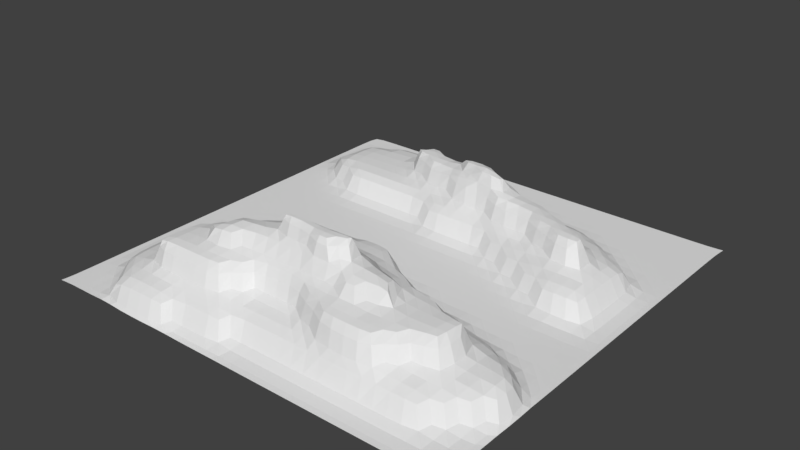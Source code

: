 # Source: hill4.blend  (saved by Blender 2.79.0; exported with 4.5.12 LTS)
import bpy
from mathutils import Matrix  # noqa: F401  (used for matrix-valued properties, if any)

bpy.ops.wm.read_factory_settings(use_empty=True)
scene = bpy.context.scene
scene.name = 'Scene'

# ---- collections
col_collection_1 = bpy.data.collections.new('Collection 1'); scene.collection.children.link(col_collection_1)

# ---- world
world_world = bpy.data.worlds.new('World'); scene.world = world_world
world_world.color = (0.05088, 0.05088, 0.05088)
world_world.use_sun_shadow = False
world_world.sun_shadow_jitter_overblur = 0.0
world_world.cycles.sampling_method = 'MANUAL'

# ---- meshes
me_plane = bpy.data.meshes.new('Plane')
me_plane.from_pydata([(-0.9612, -0.9612, 0.0), (0.9445, -0.9445, 0.0), (-0.9445, 0.9445, 0.0), (0.9612, 0.9612, 0.0), (-0.9552, -0.02239, 0.0), (-0.02216, -0.9555, 0.0007468), (0.9553, 0.02236, 0.0001189), (0.02239, 0.9552, 0.0), (-2.894e-05, 5.787e-05, 9.754e-05), (-0.9553, -0.5223, 0.0001463), (0.4777, -0.9553, 0.0001463), (0.9552, 0.5224, 0.0), (-0.4776, 0.9553, 0.0001433), (-0.9552, 0.4776, 6.401e-05), (-0.5168, -0.9665, 0.01982), (0.9582, -0.4777, 0.009387), (0.5224, 0.9552, 0.0), (-0.5, 1.987e-08, 9.144e-06), (0.5, -0.0001718, 0.0005029), (-0.9552, -0.7724, 1.524e-05), (0.7276, -0.9553, 0.0001433), (0.9552, 0.7724, 0.0), (-0.7276, 0.9553, 0.0001189), (-0.9552, 0.2276, 0.0), (-0.271, -0.9572, 0.004047), (0.9552, -0.2276, 0.0), (0.2724, 0.9552, 0.0), (-0.001715, 0.7639, 0.04056), (-0.75, 0.0, 0.0), (0.25, 3.014e-06, 1.016e-05), (-0.9552, -0.2724, 1.524e-05), (0.2277, -0.9553, 0.0001463), (0.9553, 0.2724, 0.0001411), (-0.2276, 0.9552, 0.0), (-0.9553, 0.7277, 0.0001936), (-0.7724, -0.9553, 0.00118), (0.9564, -0.7288, 0.003181), (0.7724, 0.9552, 0.0), (0.00342, 0.243, 0.01223), (-0.25, 5.223e-05, 0.0001155), (0.7534, -0.006715, 0.01206), (0.4983, -0.2361, 0.04051), (-0.514, -0.2223, 0.05177), (-0.4996, 0.2492, 0.001616), (0.5, 0.7502, 0.0004633), (0.7516, 0.5057, 0.01677), (0.2503, 0.235, 0.0424), (0.2496, 0.7525, 0.006527), (-0.2495, 0.249, 0.001757), (-0.75, 0.25, 1.016e-05), (-0.7665, 0.7771, 0.04859), (-0.7537, -0.2449, 0.01142), (0.782, -0.7822, 0.05782), (0.75, -0.2493, 0.001897), (-0.2884, -0.2092, 0.07815), (-0.2524, 0.7852, 0.05952), (0.75, 0.75, 0.0), (-0.956, -0.8947, 0.0), (0.852, -0.955, 6.401e-05), (0.956, 0.8947, 0.0), (-0.852, 0.955, 1.524e-05), (-0.9552, 0.1026, 0.0), (-0.1467, -0.9565, 0.002485), (0.9552, -0.1026, 1.524e-05), (0.1474, 0.9552, 0.0), (0.0006438, 0.8738, 0.0004816), (-0.003925, -0.1171, 0.01411), (-0.8737, -0.0006691, 0.0), (0.125, 3.798e-05, 7.925e-05), (-0.9553, -0.3974, 0.0001189), (0.3527, -0.9553, 0.0001463), (0.9552, 0.3974, 5.748e-05), (-0.3526, 0.9552, 6.401e-05), (-0.9552, 0.6026, 0.000953), (-0.6447, -0.9607, 0.01591), (0.9625, -0.6072, 0.01705), (0.6474, 0.9552, 0.0), (-0.375, 1.513e-05, 9.379e-05), (0.6252, -0.002288, 0.006424), (0.5, -0.1248, 0.0004796), (-0.5005, -0.1241, 0.002264), (-0.8807, -0.497, 0.01223), (-0.503, 0.881, 0.0124), (-0.486, 0.3468, 0.04775), (-0.8751, 0.4977, 0.009878), (-0.4392, -0.2463, 0.1526), (0.5007, 0.8737, 0.0), (-0.2383, -0.193, 0.268), (-0.1265, -0.1928, 0.2759), (-0.08349, -0.193, 0.2891), (-0.9553, -0.6474, 0.0001189), (0.6027, -0.9553, 0.0001463), (0.9552, 0.6474, 0.0), (-0.6027, 0.9553, 0.0001463), (-0.9552, 0.3526, 0.0), (-0.3923, -0.9631, 0.0174), (0.9553, -0.3526, 0.0001516), (0.3974, 0.9552, 0.0), (-0.184, -0.1928, 0.2726), (-0.272, -0.1881, 0.2152), (-0.625, 0.0, 0.0), (0.375, -3.014e-06, 1.016e-05), (-0.9552, -0.1474, 0.0), (0.1027, -0.9553, 0.0001463), (0.9553, 0.1473, 0.0001463), (-0.1026, 0.9552, 0.0), (-0.955, 0.852, 6.401e-05), (-0.8947, -0.956, 0.0), (0.955, -0.852, 0.0001219), (0.8947, 0.956, 0.0), (1.447e-05, 0.125, 7.925e-05), (0.003497, -0.8813, 0.01297), (-0.125, 5.435e-05, 0.0001241), (0.8755, -0.001165, 0.005884), (-0.004378, 0.4787, 0.4725), (0.503, -0.8811, 0.01247), (0.128, -0.4624, 0.732), (0.5001, -0.5001, 0.4329), (-0.4994, -0.5016, 0.4421), (0.003232, -0.2556, 0.4269), (0.4617, -0.7086, 0.419), (-0.1086, -0.462, 0.7323), (-0.515, -0.7171, 0.4214), (-0.5, 0.125, 0.0), (-0.07114, -0.4789, 0.7325), (-0.2521, 0.5407, 0.419), (0.4986, 0.6385, 0.0403), (0.5, 0.1104, 0.04214), (0.2512, 0.485, 0.4265), (0.8737, 0.5007, 0.0006266), (-0.2879, -0.7093, 0.4201), (0.2474, -0.7088, 0.4194), (-0.2383, -0.2632, 0.4204), (0.881, 0.247, 0.01239), (-0.009979, -0.6031, 0.4326), (0.25, 0.1248, 0.0005212), (0.1284, 0.2424, 0.01297), (0.4926, -0.6171, 0.4334), (0.2507, 0.8737, 1.016e-05), (0.01544, -0.4663, 0.733), (0.1218, 0.7573, 0.0128), (0.3746, 0.7509, 0.001656), (-0.2375, 0.3453, 0.05007), (-0.25, 0.125, 0.0), (-0.3745, 0.249, 0.001717), (-0.1246, 0.2475, 0.006527), (-0.7502, 0.373, 0.006409), (-0.75, 0.125, 0.0), (-0.8737, 0.2493, 0.0), (-0.625, 0.2498, 0.0004633), (-0.7514, 0.8761, 0.00652), (0.6185, -0.5007, 0.4292), (-0.8786, 0.7525, 0.01088), (-0.499, -0.6256, 0.4379), (0.1496, -0.4743, 0.7306), (-0.2364, -0.9017, 0.048), (0.4998, 0.3706, 0.4293), (0.124, 0.5271, 0.4706), (0.01229, 0.5971, 0.4311), (-0.7563, -0.8754, 0.01678), (-0.8755, -0.7507, 0.005903), (-0.002713, -0.3387, 0.4758), (-0.7502, -0.1248, 0.0004796), (-0.7771, -0.3585, 0.04861), (-0.8741, -0.2503, 0.001182), (-0.6372, -0.2362, 0.04052), (0.5025, -0.4151, 0.4189), (0.7526, -0.8787, 0.01099), (0.4024, -0.4997, 0.4707), (0.8807, -0.7564, 0.01656), (-0.4652, -0.4093, 0.4255), (0.253, -0.881, 0.01242), (-0.5841, -0.5379, 0.4196), (-0.1567, -0.4777, 0.7281), (0.2496, -0.1225, 0.006527), (-0.1263, 0.5153, 0.433), (0.3774, 0.46, 0.4189), (0.3627, -0.2204, 0.05007), (0.75, -0.125, 7.925e-05), (0.75, -0.3431, 0.05762), (0.6234, -0.2447, 0.01155), (0.8737, -0.2493, 4.267e-05), (-0.2535, -0.1197, 0.01575), (0.6064, 0.2854, 0.4209), (-0.3915, -0.2194, 0.05961), (0.2375, 0.4075, 0.4264), (-0.2497, 0.8749, 0.002473), (-0.2503, -0.6261, 0.4429), (-0.3916, -0.717, 0.4224), (-0.1389, 0.7783, 0.048), (0.7507, 0.8737, 0.0), (0.75, 0.625, 0.0001084), (0.625, 0.75, 1.016e-05), (0.8737, 0.7507, 0.0), (0.8737, 0.6257, 0.0), (0.6252, 0.6271, 0.00644), (0.6257, 0.8737, 0.0), (-0.5968, -0.7213, 0.4141), (0.2509, -0.6352, 0.4605), (-0.3762, 0.8788, 0.01099), (0.3586, -0.7167, 0.4223), (0.248, -0.368, 0.444), (-0.3756, -0.1238, 0.006606), (0.8754, -0.3713, 0.01082), (0.1251, -0.2597, 0.4304), (0.625, -0.125, 5.283e-05), (-0.2657, -0.3484, 0.4675), (-0.337, -0.2899, 0.4194), (0.1216, -0.1178, 0.01281), (0.378, -0.8811, 0.01247), (0.128, -0.881, 0.0124), (-0.1225, -0.2527, 0.4277), (0.8738, -0.8738, 0.001916), (0.628, -0.881, 0.01241), (-0.2476, 0.6097, 0.4235), (-0.1105, 0.597, 0.4302), (-0.8761, -0.3736, 0.00652), (-0.8737, -0.1257, 4.267e-05), (-0.3558, 0.6151, 0.4213), (-0.8744, -0.8743, 0.0001084), (-0.8807, -0.6223, 0.01223), (-0.1135, -0.8875, 0.04051), (-0.3432, -0.9082, 0.05952), (0.06003, -0.495, 0.738), (-0.3745, -0.3733, 0.4428), (-0.8812, 0.63, 0.01693), (-0.8734, 0.8736, 0.001182), (-0.625, 0.125, 0.0), (-0.8737, 0.1243, 0.0), (-0.8737, 0.3743, 7.577e-05), (-0.125, 0.125, 1.016e-05), (-0.375, 0.125, 0.0), (-0.3608, 0.3466, 0.04786), (0.3627, 0.6545, 0.04996), (0.3765, -0.3906, 0.4266), (0.1257, 0.8737, 7.925e-05), (0.375, 0.1225, 0.006965), (0.125, 0.1249, 9.754e-05), (0.1126, -0.3481, 0.4666), (0.8807, 0.1221, 0.01223), (0.1284, -0.6247, 0.4401), (0.6051, -0.5927, 0.4214), (0.8771, 0.3739, 0.01005), (-0.3641, -0.6464, 0.464), (0.3757, 0.8737, 0.0), (0.617, 0.3412, 0.4185), (-0.6236, 0.3615, 0.0403), (-0.628, 0.8807, 0.01223), (0.3735, 0.3906, 0.4231), (-0.1365, -0.603, 0.4326), (-0.6255, -0.1242, 0.001644), (0.9052, -0.656, 0.05779), (-0.5924, -0.6398, 0.4214), (0.3746, -0.1241, 0.001656), (0.8737, -0.1244, 7.925e-05), (-0.1286, -0.1177, 0.01706), (-0.1247, 0.8745, 0.001616), (0.8743, 0.8743, 0.0), (-0.959, -0.9423, 0.0), (0.909, -0.953, 1.524e-05), (0.959, 0.9423, 0.0), (-0.909, 0.953, 0.0), (-0.9552, 0.04011, 0.0), (-0.08436, -0.956, 0.001788), (0.9552, -0.04013, 6.401e-05), (0.08489, 0.9552, 0.0), (0.005199, 0.9271, 1.016e-05), (-0.0005204, -0.06145, 0.001806), (-0.9271, -0.005199, 0.0), (0.06247, 5.365e-05, 9.551e-05), (-0.9553, -0.4599, 0.0001433), (0.4152, -0.9553, 0.0001463), (0.9552, 0.4599, 1.306e-05), (-0.4151, 0.9553, 0.0001189), (-0.9552, 0.5401, 0.0005291), (-0.5797, -0.9656, 0.01929), (0.9622, -0.5426, 0.01685), (0.5849, 0.9552, 0.0), (0.381, -0.6318, 0.4445), (-0.01421, 0.4641, 0.4403), (-0.4375, 2.664e-06, 4.528e-05), (0.5625, -0.0007375, 0.001916), (0.5, -0.0625, 2.032e-05), (0.01204, -0.5849, 0.4671), (0.498, -0.5596, 0.4349), (-0.1272, -0.4773, 0.7319), (-0.5, -0.06245, 0.0001509), (0.5614, -0.5009, 0.4312), (-0.9281, -0.5047, 0.00171), (-0.4968, -0.5636, 0.4542), (-0.4953, 0.9281, 0.00171), (-0.4611, -0.4864, 0.4661), (-0.9272, 0.4947, 0.001025), (0.4999, 0.4007, 0.4191), (0.5052, 0.9271, 0.0), (0.1111, -0.4896, 0.7336), (-0.001522, -0.3037, 0.4437), (-0.0006725, -0.5146, 0.6936), (-0.9552, -0.7099, 6.401e-05), (0.6652, -0.9553, 0.0001463), (0.9552, 0.7099, 0.0), (-0.6651, 0.9553, 0.0001433), (-0.9552, 0.2901, 0.0), (-0.3316, -0.9592, 0.01041), (0.9552, -0.2901, 0.0), (0.3349, 0.9552, 0.0), (0.1372, -0.5117, 0.6935), (-0.1996, 0.5316, 0.4231), (-0.6875, 0.0, 0.0), (0.3125, 0.0, 0.0), (-0.9552, -0.2099, 0.0), (0.1652, -0.9553, 0.0001463), (0.9553, 0.2098, 0.0001463), (-0.1651, 0.9552, 0.0), (-0.9553, 0.7901, 0.0001189), (-0.8347, -0.9553, 6.205e-05), (0.9555, -0.7904, 0.0008077), (0.8347, 0.9553, 0.0), (0.0003696, 0.1867, 0.001616), (0.01442, -0.8409, 0.04804), (-0.1875, 5.444e-05, 0.0001259), (0.8156, -0.004832, 0.01085), (0.3247, 0.4693, 0.4216), (0.5145, -0.8413, 0.04902), (0.5595, 0.2913, 0.4189), (0.2479, 0.4422, 0.4361), (-0.2355, -0.5887, 0.4674), (-0.4539, -0.7168, 0.4218), (-0.1208, -0.4967, 0.6925), (0.2982, -0.7155, 0.4221), (0.2482, -0.3258, 0.4248), (-0.5, 0.1875, 7.925e-05), (0.0657, -0.2568, 0.4308), (-0.2532, -0.3088, 0.443), (0.4998, 0.6898, 0.006421), (-0.1836, -0.2539, 0.4266), (0.01631, -0.2197, 0.4145), (0.8126, 0.5004, 0.005238), (0.7514, 0.4683, 0.05719), (0.4826, -0.6695, 0.4237), (0.8408, 0.2358, 0.04789), (0.6566, -0.4931, 0.4201), (0.2501, 0.1848, 0.007067), (0.06615, 0.2426, 0.01242), (0.3125, 0.2177, 0.05802), (0.2552, 0.9271, 0.0), (0.2483, 0.7014, 0.0405), (0.06052, 0.7593, 0.0179), (0.3121, 0.7513, 0.002467), (-0.5029, -0.6798, 0.4311), (-0.25, 0.1874, 9.754e-05), (-0.437, 0.249, 0.00171), (-0.1871, 0.2487, 0.002473), (-0.7512, 0.4255, 0.04008), (-0.75, 0.1875, 0.0), (-0.9271, 0.2448, 0.0), (-0.6875, 0.25, 7.62e-05), (-0.7452, 0.9276, 0.001163), (-0.1644, -0.483, 0.6908), (-0.928, 0.7453, 0.001649), (-0.7202, 0.7848, 0.05927), (0.4997, 0.33, 0.4229), (0.1857, 0.4955, 0.453), (-0.007783, 0.5791, 0.4637), (0.1677, -0.4871, 0.6921), (0.5018, -0.4468, 0.4301), (-0.7663, -0.823, 0.04838), (-0.9272, -0.7552, 0.0004237), (0.441, -0.4999, 0.4423), (-0.75, -0.06248, 4.267e-05), (-0.7613, -0.3012, 0.03877), (-0.9272, -0.2552, 0.0001128), (-0.6947, -0.241, 0.01772), (0.762, -0.8259, 0.04031), (0.827, -0.7646, 0.04215), (0.2642, -0.841, 0.04847), (-0.0626, 0.4543, 0.3753), (0.4375, 0.4508, 0.367), (0.25, -0.06232, 0.0004816), (0.3101, -0.2147, 0.06003), (0.7504, -0.06334, 0.001609), (0.75, -0.3057, 0.0163), (0.5608, -0.241, 0.01772), (0.8124, -0.2498, 0.0004633), (-0.2505, -0.06164, 0.00201), (0.6836, -0.559, 0.365), (-0.4503, -0.2252, 0.06636), (-0.2448, 0.9272, 0.0001311), (-0.2, 0.7797, 0.05012), (0.7552, 0.9271, 0.0), (0.75, 0.6875, 0.0), (0.5625, 0.75, 7.62e-05), (0.8124, 0.75, 0.0), (-0.9553, -0.8347, 0.0), (0.7901, -0.9553, 0.0001189), (0.9553, 0.8347, 0.0), (-0.7901, 0.9552, 6.401e-05), (-0.9552, 0.1651, 0.0), (-0.2091, -0.9568, 0.002726), (0.9552, -0.1651, 0.0), (0.2099, 0.9552, 0.0), (-0.0003382, 0.8149, 0.006527), (-0.01589, -0.1548, 0.06), (-0.8124, -3.617e-05, 0.0), (0.1875, 1.628e-05, 4.267e-05), (-0.9552, -0.3349, 6.401e-05), (0.2902, -0.9553, 0.0001463), (0.9553, 0.3349, 0.0001123), (-0.2901, 0.9552, 1.524e-05), (-0.9553, 0.6652, 0.0006114), (-0.7096, -0.9559, 0.007645), (0.9589, -0.6683, 0.01023), (0.7099, 0.9552, 0.0), (0.01404, 0.2843, 0.0478), (-0.3125, 3.688e-05, 0.0001139), (0.6893, -0.005062, 0.01098), (0.4996, -0.1851, 0.00652), (-0.3091, 0.6683, 0.3638), (-0.5034, -0.1807, 0.01555), (-0.3116, 0.5497, 0.367), (-0.8385, -0.4864, 0.04655), (-0.5142, 0.8408, 0.04787), (-0.4966, 0.3055, 0.01223), (-0.8223, 0.4879, 0.04355), (0.5, 0.8124, 1.016e-05), (-0.4239, -0.3262, 0.3634), (0.6982, 0.5163, 0.04852), (-0.9553, -0.5849, 0.0001433), (0.5402, -0.9553, 0.0001463), (0.9552, 0.5849, 0.0), (-0.5402, 0.9553, 0.0001463), (-0.9552, 0.4151, 0.0), (-0.4543, -0.966, 0.01954), (0.9558, -0.4149, 0.00199), (0.4599, 0.9552, 0.0), (-0.5625, 0.0, 0.0), (0.4375, -2.713e-05, 7.62e-05), (-0.9552, -0.08489, 0.0), (0.04017, -0.9553, 0.0002042), (0.9553, 0.08485, 0.0001433), (-0.04011, 0.9552, 0.0), (-0.953, 0.909, 1.524e-05), (-0.9423, -0.959, 0.0), (0.953, -0.909, 1.524e-05), (0.9423, 0.959, 0.0), (0.0, 0.0625, 0.0), (-0.004309, -0.9284, 0.002478), (-0.06253, 5.669e-05, 0.0001062), (0.9276, 0.004859, 0.001142), (0.562, -0.4213, 0.3673), (0.4953, -0.9281, 0.001717), (0.6677, -0.4566, 0.3622), (0.9379, -0.4948, 0.0389), (0.3125, -0.325, 0.364), (-0.4919, -0.9536, 0.04886), (-0.5, 0.0625, 0.0), (0.06576, -0.1964, 0.3545), (0.5, 0.05999, 0.006962), (0.9271, 0.5052, 2.613e-05), (0.1875, -0.7001, 0.3669), (0.7634, 0.0369, 0.04629), (0.9281, 0.2547, 0.001706), (0.5495, -0.6741, 0.3644), (0.25, 0.0625, 1.016e-05), (0.1894, 0.2406, 0.01804), (-0.5493, -0.4504, 0.3646), (0.25, 0.8126, 0.0004816), (0.1857, 0.7551, 0.01101), (0.4374, 0.7505, 0.001161), (-0.2466, 0.3049, 0.01297), (-0.25, 0.0625, 0.0), (-0.312, 0.249, 0.001717), (-0.06067, 0.2449, 0.01099), (-0.75, 0.3124, 0.0004633), (-0.75, 0.0625, 0.0), (-0.8124, 0.25, 0.0), (-0.5624, 0.2495, 0.001161), (-0.7572, 0.8214, 0.01772), (-0.8236, 0.761, 0.03863), (-0.251, -0.9347, 0.01303), (0.1875, 0.5499, 0.365), (0.0629, 0.4319, 0.3776), (-0.7556, -0.9274, 0.00543), (-0.8236, -0.7499, 0.03862), (0.6642, 0.3132, 0.3631), (-0.7509, -0.1864, 0.00237), (-0.7849, -0.4048, 0.05932), (-0.8143, -0.2482, 0.005925), (-0.5761, -0.224, 0.04701), (0.7453, -0.928, 0.001616), (0.4375, 0.3258, 0.3645), (0.9296, -0.7473, 0.007007), (0.2453, -0.9281, 0.001717), (-0.2004, -0.6743, 0.3646), (0.2483, -0.1736, 0.04069), (0.4252, -0.2238, 0.04678), (0.75, -0.1875, 7.62e-05), (0.6873, -0.2477, 0.006442), (0.9271, -0.2448, 0.0), (-0.2642, -0.1736, 0.07347), (-0.3324, -0.2157, 0.06339), (-0.04444, -0.191, 0.3094), (-0.252, 0.8217, 0.01789), (-0.07494, 0.7761, 0.04662), (0.75, 0.8124, 0.0), (0.7502, 0.5631, 0.002252), (0.6875, 0.75, 0.0), (0.9271, 0.7552, 0.0), (0.8737, 0.6882, 0.0), (0.8737, 0.5632, 2.613e-05), (0.8124, 0.625, 8.709e-06), (0.9271, 0.6302, 0.0), (0.625, 0.6876, 0.0004633), (0.6263, 0.5748, 0.04045), (0.5625, 0.6318, 0.0163), (0.6876, 0.6254, 0.001197), (0.6302, 0.9271, 0.0), (0.625, 0.8124, 0.0), (0.5632, 0.8737, 0.0), (0.6882, 0.8737, 0.0), (-0.6216, -0.6832, 0.3648), (-0.6217, -0.5654, 0.3651), (-0.06169, -0.6263, 0.3666), (-0.1706, -0.642, 0.3683), (-0.3699, 0.9276, 0.001163), (-0.3874, 0.8385, 0.04659), (-0.4403, 0.8807, 0.01223), (-0.3122, 0.8761, 0.006527), (0.3125, 0.3724, 0.3658), (0.5621, 0.3884, 0.367), (0.1881, 0.3906, 0.3654), (0.1272, 0.4175, 0.3742), (-0.3751, -0.06234, 0.001325), (-0.3792, -0.1796, 0.01844), (-0.438, -0.124, 0.002662), (-0.3144, -0.1227, 0.01401), (0.8738, -0.3115, 0.001155), (0.8852, -0.425, 0.0451), (0.8138, -0.363, 0.0402), (0.9274, -0.3695, 0.001541), (0.6143, -0.2851, 0.04878), (0.06258, 0.6089, 0.3643), (0.125, 0.5763, 0.3681), (-0.1488, -0.4656, 0.7304), (0.625, -0.06266, 0.0004633), (0.6249, -0.187, 0.001202), (0.5625, -0.125, 0.0001128), (0.6875, -0.125, 5.283e-05), (-0.0481, -0.4634, 0.7326), (0.07538, -0.4662, 0.733), (0.1568, -0.4597, 0.7281), (0.668, -0.6052, 0.3637), (0.5786, -0.6409, 0.3673), (0.05588, -0.5203, 0.731), (0.08961, -0.5202, 0.731), (0.06297, -0.642, 0.3683), (0.1246, -0.06165, 0.001631), (0.1108, -0.1569, 0.05507), (0.05868, -0.1172, 0.01348), (0.1857, -0.1199, 0.01106), (0.3895, -0.8415, 0.04915), (0.3703, -0.9281, 0.001717), (0.3155, -0.881, 0.01245), (0.4405, -0.8811, 0.01248), (0.1392, -0.8408, 0.04787), (0.1203, -0.9281, 0.001717), (0.06553, -0.881, 0.01242), (0.1905, -0.881, 0.0124), (0.125, -0.6743, 0.3646), (0.3914, -0.5366, 0.5254), (0.1277, -0.2116, 0.356), (-0.07299, -0.542, 0.5611), (0.8761, -0.8143, 0.006962), (0.8689, -0.9268, 0.0004633), (0.8138, -0.8759, 0.006424), (0.9269, -0.869, 0.0005029), (0.6391, -0.8406, 0.04785), (0.6203, -0.9281, 0.001717), (0.5655, -0.881, 0.01245), (0.6905, -0.8807, 0.01223), (0.1517, 0.4671, 0.5306), (-0.3234, -0.5494, 0.5533), (0.1925, -0.5552, 0.567), (0.4375, -0.3747, 0.3655), (-0.6577, -0.2776, 0.05936), (-0.06055, -0.3458, 0.5433), (-0.04307, 0.5407, 0.5358), (0.621, -0.4373, 0.3652), (-0.8748, -0.3123, 0.00237), (-0.8788, -0.4349, 0.01099), (-0.9276, -0.3798, 0.001163), (-0.8214, -0.3678, 0.01772), (-0.8737, -0.06317, 0.0), (-0.8738, -0.188, 0.0004237), (-0.9271, -0.1302, 1.016e-05), (-0.8125, -0.125, 0.0001128), (-0.1555, -0.3462, 0.5431), (-0.6183, -0.9498, 0.04588), (-0.7188, -0.8755, 0.05721), (-0.4511, -0.3609, 0.3677), (-0.8741, -0.8132, 0.001178), (-0.8788, -0.9278, 8.709e-06), (-0.9278, -0.8788, 0.0), (-0.8137, -0.8739, 0.002253), (-0.881, -0.5595, 0.01239), (-0.8786, -0.6865, 0.01086), (-0.9279, -0.6298, 0.001613), (-0.8406, -0.611, 0.04774), (-0.09229, -0.8475, 0.0595), (-0.1269, -0.9322, 0.01103), (-0.1747, -0.8994, 0.0466), (-0.05586, -0.883, 0.01789), (-0.1934, -0.4302, 0.6028), (-0.3679, -0.9411, 0.04113), (-0.3874, -0.3005, 0.3651), (-0.2961, -0.9031, 0.05013), (-0.07797, -0.4062, 0.6156), (-0.4013, -0.4731, 0.5399), (-0.3006, -0.45, 0.5548), (0.3177, -0.462, 0.5427), (0.04835, -0.4106, 0.6088), (-0.4013, 0.6123, 0.3624), (-0.3678, 0.5757, 0.3636), (-0.3582, 0.6681, 0.3638), (-0.8808, 0.6908, 0.01273), (-0.8743, 0.5621, 0.03259), (-0.9277, 0.6202, 0.005256), (-0.8416, 0.6418, 0.04973), (-0.8688, 0.9267, 0.0001128), (-0.8755, 0.8136, 0.005904), (-0.9268, 0.8689, 0.0004237), (-0.8126, 0.8747, 0.00237), (-0.625, 0.1875, 1.016e-05), (-0.625, 0.0625, 0.0), (-0.6875, 0.125, 0.0), (-0.5625, 0.125, 0.0), (-0.8737, 0.1868, 0.0), (-0.8737, 0.06183, 0.0), (-0.9271, 0.1198, 0.0), (-0.8124, 0.125, 0.0), (-0.8739, 0.4365, 0.001456), (-0.8737, 0.3118, 0.0), (-0.9271, 0.3698, 0.0), (-0.8126, 0.3746, 0.00115), (-0.125, 0.1873, 0.0004816), (-0.125, 0.0625, 0.0), (-0.1875, 0.125, 0.0), (-0.0625, 0.125, 4.267e-05), (-0.375, 0.1874, 9.754e-05), (-0.375, 0.0625, 0.0), (-0.4375, 0.125, 0.0), (-0.3125, 0.125, 0.0), (-0.06289, 0.6258, 0.3664), (-0.3713, 0.3051, 0.0124), (-0.4233, 0.3466, 0.04785), (-0.2985, 0.3465, 0.04804), (0.3718, 0.6948, 0.0128), (-0.1875, 0.6286, 0.3662), (0.3101, 0.6601, 0.05946), (0.4252, 0.6511, 0.04672), (0.1127, 0.717, 0.05005), (0.1868, -0.4447, 0.5967), (0.0505, -0.5512, 0.5853), (-0.4245, -0.5649, 0.5435), (0.1302, 0.9271, 0.0), (0.1247, 0.8133, 0.001656), (0.06315, 0.8737, 0.000129), (0.1882, 0.8737, 4.267e-05), (0.375, 0.1729, 0.04214), (0.375, 0.06233, 0.0005029), (0.3125, 0.1242, 0.001938), (0.4375, 0.118, 0.01656), (0.1255, 0.1865, 0.001757), (0.125, 0.0625, 0.0), (0.06253, 0.1249, 9.551e-05), (0.1875, 0.1249, 0.0001311), (-0.31, -0.2549, 0.3547), (0.1375, 0.2827, 0.05019), (0.06382, 0.5289, 0.5384), (-0.2485, -0.208, 0.3061), (0.881, 0.1845, 0.0124), (0.8785, 0.05998, 0.01086), (0.8382, 0.1115, 0.04641), (0.9281, 0.1297, 0.00171), (0.1882, -0.2513, 0.3634), (0.6264, 0.049, 0.0403), (0.5627, 0.09284, 0.05778), (0.05809, 0.4763, 0.5386), (0.4338, -0.7455, 0.3635), (-0.2014, -0.5339, 0.554), (-0.5585, -0.7463, 0.3648), (-0.3157, -0.7464, 0.3651), (0.8739, 0.4381, 0.004739), (0.8805, 0.3097, 0.0121), (0.8367, 0.3624, 0.04487), (0.9274, 0.3801, 0.001028), (-0.2369, -0.7003, 0.3674), (0.6642, 0.27, 0.3633), (0.3004, -0.5486, 0.5541), (0.282, -0.588, 0.5401), (0.3802, 0.9271, 0.0), (0.375, 0.8125, 7.925e-05), (0.3132, 0.8737, 0.0), (0.4382, 0.8737, 0.0), (-0.5755, -0.4867, 0.3674), (-0.1233, 0.2986, 0.0405), (-0.1851, 0.3399, 0.05946), (-0.5138, -0.4235, 0.3679), (0.3553, -0.537, 0.5424), (-0.6248, 0.3102, 0.006421), (-0.6875, 0.3682, 0.01629), (-0.5501, 0.349, 0.04654), (-0.6203, 0.9281, 0.00171), (-0.6386, 0.8385, 0.04655), (-0.6901, 0.8788, 0.01099), (-0.5655, 0.881, 0.0124), (-0.1371, -0.5374, 0.5589), (0.1089, 0.4685, 0.5403), (-0.3444, -0.5897, 0.5401), (-0.4299, -0.5962, 0.5309), (0.5, 0.2999, 0.367), (-0.3766, -0.5564, 0.563), (0.1279, -0.553, 0.5859), (0.6838, -0.5033, 0.3648), (-0.625, -0.06245, 0.0001041), (-0.6283, -0.1824, 0.01102), (-0.6878, -0.1245, 0.001163), (-0.563, -0.124, 0.00199), (0.1893, -0.409, 0.5471), (0.8882, -0.7014, 0.04214), (0.5129, -0.7, 0.3669), (0.9405, -0.6319, 0.04083), (0.006067, -0.1931, 0.3461), (0.07037, -0.3919, 0.5612), (0.114, -0.4173, 0.6062), (0.3544, -0.4626, 0.5254), (0.375, -0.06246, 7.925e-05), (0.3718, -0.1802, 0.0128), (0.3121, -0.1237, 0.002467), (0.4374, -0.1245, 0.001163), (0.874, -0.0623, 0.001142), (0.8737, -0.1868, 0.0), (0.8125, -0.125, 9.347e-05), (0.9271, -0.1198, 4.267e-05), (-0.1255, -0.06153, 0.002345), (-0.1415, -0.155, 0.05476), (-0.1914, -0.1174, 0.01385), (-0.0661, -0.1177, 0.01738), (-0.1198, 0.9271, 7.925e-05), (-0.1284, 0.8195, 0.01226), (-0.1873, 0.8747, 0.00175), (-0.06197, 0.8742, 0.001163), (0.8788, 0.9278, 0.0), (0.8737, 0.8131, 0.0), (0.8131, 0.8737, 0.0), (0.9278, 0.8788, 0.0), (0.9271, 0.8176, 0.0), (0.8125, 0.8125, 0.0), (0.8176, 0.9271, 0.0), (-0.06429, 0.8175, 0.01099), (-0.1909, 0.82, 0.01296), (-0.1823, 0.9272, 9.551e-05), (-0.07567, -0.1594, 0.08097), (-0.2037, -0.1569, 0.0535), (-0.188, -0.0615, 0.002108), (0.9271, -0.1823, 0.0), (0.8124, -0.1875, 1.016e-05), (0.8129, -0.06329, 0.001606), (0.4357, -0.1824, 0.01101), (0.3105, -0.1782, 0.0179), (0.3125, -0.06244, 0.000129), (0.2501, -0.2961, 0.3671), (0.312, -0.7455, 0.3636), (-0.28, -0.4092, 0.5428), (0.9341, -0.6892, 0.01668), (0.8447, -0.7197, 0.05799), (-0.4375, -0.7496, 0.3653), (-0.5661, -0.1805, 0.01279), (-0.6896, -0.1851, 0.00652), (-0.6875, -0.06246, 7.925e-05), (-0.3582, -0.4641, 0.5482), (-0.064, -0.3761, 0.5803), (0.562, 0.2673, 0.3641), (0.3125, 0.5004, 0.3655), (-0.1875, 0.5009, 0.3708), (-0.1784, -0.3833, 0.5631), (-0.5766, 0.8406, 0.04775), (-0.6996, 0.8263, 0.04049), (-0.6828, 0.928, 0.001616), (-0.5607, 0.3074, 0.01099), (-0.6875, 0.3118, 0.001897), (-0.6875, 0.4056, 0.05757), (-0.05007, 0.2865, 0.04656), (-0.1855, 0.3032, 0.01789), (-0.138, -0.4101, 0.6118), (0.4375, 0.8124, 4.267e-05), (0.3125, 0.8125, 0.000129), (0.3177, 0.9271, 0.0), (-0.1101, -0.3418, 0.5483), (-0.07977, 0.5434, 0.5212), (0.5, 0.4245, 0.3645), (0.9278, 0.3173, 0.001557), (0.8405, 0.2985, 0.04762), (0.8129, 0.4376, 0.03267), (-0.2444, -0.4436, 0.5772), (0.2507, -0.4504, 0.5574), (-0.05177, 0.5229, 0.5303), (0.6999, 0.03669, 0.04643), (0.5626, 0.05554, 0.01643), (-0.05271, -0.5247, 0.6092), (0.9279, 0.06722, 0.001613), (0.8234, 0.05156, 0.03846), (0.8406, 0.1734, 0.04779), (0.1897, 0.2771, 0.06018), (0.07655, 0.284, 0.04811), (-0.125, 0.4913, 0.4191), (0.1875, 0.0625, 0.0), (0.0625, 0.0625, 0.0), (0.063, 0.1865, 0.00171), (0.4375, 0.06175, 0.001936), (0.3125, 0.06247, 7.62e-05), (0.3125, 0.1804, 0.01657), (0.1874, 0.8129, 0.001163), (0.06217, 0.8137, 0.002467), (0.0677, 0.9271, 0.0), (-6.765e-13, 0.4387, 0.4186), (-8.073e-06, 0.4394, 0.389), (0.06012, 0.7228, 0.06), (-0.01595, -0.4071, 0.6127), (-0.6243, -0.6246, 0.3653), (0.3105, 0.6968, 0.01788), (-0.3088, 0.3051, 0.01242), (-0.4338, 0.3052, 0.0124), (-0.1213, -0.6288, 0.3669), (-0.3125, 0.0625, 0.0), (-0.4375, 0.0625, 0.0), (-0.4375, 0.1874, 9.551e-05), (-0.0625, 0.0625, 0.0), (-0.1875, 0.0625, 0.0), (-0.1875, 0.1874, 0.0001311), (-0.8124, 0.3125, 4.267e-05), (-0.9271, 0.3073, 0.0), (-0.9271, 0.4323, 7.286e-05), (-0.8124, 0.06246, 0.0), (-0.9271, 0.0573, 0.0), (-0.9271, 0.1823, 0.0), (-0.5625, 0.0625, 0.0), (-0.6875, 0.0625, 0.0), (-0.6875, 0.1875, 0.0), (-0.8161, 0.8175, 0.01142), (-0.9275, 0.8076, 0.001142), (-0.9234, 0.9234, 4.267e-05), (-0.8449, 0.5934, 0.0573), (-0.9273, 0.5572, 0.004746), (-0.9281, 0.683, 0.00235), (0.3751, 0.3587, 0.3673), (0.6209, 0.3593, 0.3638), (0.01305, 0.5358, 0.5421), (0.6246, -0.6243, 0.3655), (0.1587, 0.4853, 0.5228), (-0.3118, -0.4998, 0.5686), (-0.3103, -0.9365, 0.01816), (-0.4299, -0.9515, 0.0476), (0.3749, -0.3584, 0.3675), (-0.06561, -0.9296, 0.006548), (-0.189, -0.9342, 0.0123), (0.1991, -0.5103, 0.6064), (-0.8382, -0.6752, 0.0464), (-0.9276, -0.6926, 0.001142), (-0.9281, -0.5672, 0.00171), (-0.8177, -0.9272, 0.0004164), (-0.9317, -0.9317, 0.0), (-0.9272, -0.8176, 4.267e-05), (-0.5545, -0.9534, 0.04872), (-0.692, -0.929, 0.03315), (0.2463, -0.5529, 0.572), (-0.8128, -0.1871, 0.001182), (-0.9271, -0.1927, 4.267e-05), (-0.9271, -0.0677, 0.0), (-0.8263, -0.4254, 0.04049), (-0.928, -0.4422, 0.001616), (-0.9273, -0.3175, 0.0004796), (-0.384, 0.6385, 0.3667), (-0.1252, 0.6261, 0.3663), (-0.704, -0.2854, 0.04861), (-0.2497, 0.6413, 0.3673), (-0.2633, -0.5364, 0.5505), (-0.3566, -0.2708, 0.3565), (0.6828, -0.9281, 0.00171), (0.5578, -0.9281, 0.001717), (0.5768, -0.841, 0.04847), (0.9234, -0.9234, 7.62e-05), (0.8076, -0.9276, 0.001161), (0.8192, -0.8194, 0.01643), (-0.1875, -0.4942, 0.5991), (0.3087, -0.4996, 0.5654), (0.06175, 0.5012, 0.5582), (0.1828, -0.9281, 0.001717), (0.05784, -0.9281, 0.001757), (0.07666, -0.8408, 0.04786), (0.4328, -0.9281, 0.001717), (0.3078, -0.9281, 0.001717), (0.3268, -0.8413, 0.04902), (0.1752, -0.1609, 0.04835), (0.04626, -0.1546, 0.05614), (0.062, -0.06148, 0.001756), (0.3742, -0.7481, 0.3638), (-0.4106, -0.5151, 0.5469), (-0.6052, -0.7299, 0.3623), (-0.3754, -0.7493, 0.3653), (-0.4567, -0.5763, 0.5231), (0.2502, 0.378, 0.3656), (0.6875, -0.1873, 0.0004633), (0.5623, -0.1864, 0.002373), (0.5625, -0.06253, 7.62e-05), (0.6211, 0.2571, 0.3648), (0.3751, 0.4841, 0.3641), (0.5603, -0.2776, 0.05938), (0.9301, -0.4307, 0.01092), (-0.1249, 0.4869, 0.3897), (0.8127, -0.3104, 0.006414), (-0.3167, -0.179, 0.04406), (-0.4411, -0.1805, 0.01639), (-0.4375, -0.06244, 0.0004672), (0.001406, -0.4905, 0.7338), (-0.6084, -0.5162, 0.3641), (-0.4869, -0.3877, 0.365), (-0.01195, -0.5451, 0.5658), (0.5001, -0.3906, 0.364), (-0.3874, -0.596, 0.5415), (-0.3142, 0.8263, 0.04051), (-0.4515, 0.8406, 0.04779), (-0.4327, 0.928, 0.001616), (-0.0002075, 0.6227, 0.366), (0.1349, -0.3995, 0.5576), (-0.1218, -0.3764, 0.5802), (-0.2351, -0.3998, 0.5543), (0.2448, -0.5886, 0.5413), (-0.1148, -0.5192, 0.6066), (0.6875, 0.8124, 0.0), (0.5625, 0.8124, 0.0), (0.5677, 0.9271, 0.0), (0.6891, 0.5661, 0.01149), (0.5625, 0.5944, 0.05759), (0.5625, 0.6882, 0.001897), (0.9271, 0.5677, 0.0), (0.8124, 0.5626, 0.0003968), (0.8124, 0.6875, 0.0), (0.9271, 0.6927, 0.0), (0.6875, 0.6875, 4.267e-05), (0.6927, 0.9271, 0.0), (0.3598, -0.4995, 0.5424), (-0.002269, -0.3804, 0.5643), (-0.3073, 0.9273, 0.0004816), (0.0004894, -0.6288, 0.3669), (-0.266, -0.2377, 0.3467), (-0.3128, -0.06203, 0.002017), (0.9271, -0.3073, 7.722e-05), (0.6862, -0.2989, 0.04046), (0.6876, -0.06299, 0.001161), (0.2495, -0.7323, 0.3628), (-0.2665, -0.7331, 0.3641), (0.1874, -0.06201, 0.001163), (0.452, -0.8415, 0.04915), (0.2017, -0.8408, 0.04796), (0.2499, 0.5166, 0.3677), (0.9278, -0.808, 0.001941), (0.7011, -0.8384, 0.04656), (-0.25, 0.5166, 0.3648), (0.1164, 0.495, 0.5421), (-0.8176, -0.3089, 0.01142), (-0.8124, -0.06253, 1.016e-05), (-0.4996, -0.7493, 0.3653), (-0.816, -0.8139, 0.01136), (-0.8406, -0.5484, 0.04774), (-0.04533, -0.8421, 0.05007), (-0.3676, -0.5065, 0.5661), (0.4831, -0.7323, 0.3628), (0.1596, -0.5298, 0.6146), (-0.8383, 0.7012, 0.04658), (-0.8074, 0.9273, 0.0004796), (-0.5625, 0.1875, 4.267e-05), (-0.8124, 0.1875, 0.0), (-0.814, 0.4345, 0.01068), (-0.06236, 0.187, 0.001163), (-0.3125, 0.1874, 9.754e-05), (-0.2514, -0.4949, 0.5747), (0.4357, 0.6926, 0.01101), (0.1752, 0.7137, 0.04675), (0.1927, 0.9271, 0.0), (0.4375, 0.1552, 0.05796), (0.1879, 0.1862, 0.002493), (0.2496, -0.5006, 0.581), (0.9281, 0.1922, 0.001717), (-0.002409, -0.5303, 0.6146), (0.003466, 0.5086, 0.5443), (0.9271, 0.4427, 0.000344), (-0.2847, -0.1863, 0.157), (0.4427, 0.9271, 0.0), (-0.1901, -0.1823, 0.1764), (-0.08056, -0.1833, 0.2156), (-0.5578, 0.9281, 0.001717), (-0.131, -0.1817, 0.1781), (-0.2473, -0.1882, 0.2029), (-0.5625, -0.06245, 0.0001234), (0.9489, -0.5682, 0.04604), (-0.4417, -0.2414, 0.125), (0.4375, -0.06248, 4.267e-05), (0.9272, -0.05743, 0.0004237), (-0.063, -0.06149, 0.002089), (-0.0573, 0.9271, 4.267e-05), (0.9317, 0.9317, 0.0), (-0.4876, -0.4509, 0.4314), (-0.5452, -0.5166, 0.4267), (-2.984e-05, -0.437, 0.6935), (-0.06354, 0.499, 0.4581), (-0.5005, 0.501, 0.209), (0.5004, 0.5015, 0.2154), (0.002157, 0.7157, 0.1531), (0.6444, 0.2886, 0.4183), (-0.003136, -0.7437, 0.2002), (0.5023, -0.2848, 0.152), (0.5109, -0.7588, 0.2399), (-0.2654, -0.6717, 0.4277), (0.7534, -0.5019, 0.2201), (-0.4889, -0.2752, 0.1723), (-0.4839, -0.7822, 0.2578), (-0.7416, -0.5068, 0.1945), (-0.3321, -0.7159, 0.4226), (-0.4968, 0.7432, 0.2001), (-0.7459, 0.5054, 0.1869), (-0.2486, 0.4843, 0.2513), (0.5001, 0.2431, 0.2257), (0.2477, 0.5407, 0.269), (0.7453, 0.2523, 0.208), (0.2501, 0.2814, 0.1547), (-0.7329, 0.7226, 0.1617), (-0.2364, -0.7649, 0.2497), (-0.7403, -0.7502, 0.1917), (0.7357, -0.7355, 0.1696), (0.248, -0.7588, 0.2399), (0.2538, -0.2511, 0.2113), (-0.275, -0.229, 0.212), (-0.2487, 0.7375, 0.1728), (-0.001684, 0.3768, 0.2101), (0.01443, -0.6593, 0.2605), (-0.5682, -0.7191, 0.4201), (0.2483, -0.679, 0.4344), (0.4177, -0.7153, 0.4216), (0.2478, -0.4026, 0.4751), (0.1755, -0.2693, 0.4217), (-0.514, 0.4035, 0.1626), (-0.3755, 0.499, 0.2154), (-0.2214, -0.2197, 0.3754), (-0.06211, -0.5024, 0.6931), (0.6234, 0.4927, 0.1932), (-0.01391, 0.6538, 0.2545), (-0.294, -0.2803, 0.4221), (0.4985, -0.3595, 0.2501), (-0.05926, -0.2544, 0.4254), (0.8651, -0.5, 0.1901), (-0.5166, -0.3587, 0.2514), (-0.5038, -0.8681, 0.1993), (-0.6407, -0.4858, 0.251), (-0.2509, 0.5699, 0.4294), (-0.5, 0.6249, 0.2155), (-0.6253, 0.5013, 0.2081), (-0.1225, 0.4602, 0.2741), (0.5022, 0.5898, 0.1511), (0.5, 0.1572, 0.1529), (0.3736, 0.516, 0.2512), (0.7427, 0.3767, 0.1936), (0.7405, 0.1344, 0.1924), (0.6384, 0.223, 0.2559), (0.2642, 0.3456, 0.2554), (0.3754, 0.2557, 0.1967), (0.2517, 0.6169, 0.1953), (-0.2624, 0.4008, 0.1647), (-0.7427, 0.6208, 0.1977), (-0.6177, 0.7407, 0.1928), (-0.119, 0.5582, 0.4523), (-0.2638, -0.8477, 0.1648), (-0.3592, -0.7816, 0.2565), (-0.1255, -0.7478, 0.2071), (-0.7434, -0.6283, 0.1999), (-0.6246, -0.7495, 0.2446), (-0.7228, -0.3919, 0.1623), (-0.5925, -0.2848, 0.1521), (0.7528, -0.626, 0.2149), (0.6236, -0.7453, 0.2051), (-0.1732, 0.5962, 0.4257), (0.1215, -0.7455, 0.2057), (0.3868, -0.7736, 0.2436), (-0.04989, 0.6001, 0.432), (-0.3389, 0.6461, 0.4185), (0.387, -0.2748, 0.1669), (0.75, -0.39, 0.1688), (-0.3631, 0.5918, 0.4174), (-0.3785, -0.2588, 0.2132), (-0.3854, 0.6073, 0.414), (-0.2527, 0.6655, 0.2683), (-0.3732, 0.7456, 0.2078), (-0.1117, 0.723, 0.1649), (-0.1408, 0.6571, 0.2568), (-0.409, 0.6597, 0.2661), (-0.3061, 0.6159, 0.4285), (-0.1359, -0.2898, 0.4627), (0.625, -0.3764, 0.2102), (0.3729, -0.3349, 0.2674), (-0.1213, -0.4395, 0.6932), (-0.2199, -0.3399, 0.4756), (0.6441, -0.6562, 0.2588), (-0.6238, -0.3776, 0.2063), (-0.6266, -0.8675, 0.1929), (-0.1575, -0.8401, 0.152), (-0.3867, -0.8621, 0.172), (0.1208, -0.4404, 0.6924), (-0.6246, 0.6245, 0.2095), (-0.3892, 0.4034, 0.1628), (0.3873, 0.599, 0.1645), (0.1267, 0.6276, 0.2166), (0.1253, 0.37, 0.2181), (0.6232, 0.1339, 0.1938), (0.6259, 0.3878, 0.2509), (0.3776, 0.3342, 0.2691), (-0.1267, 0.3832, 0.1953), (-0.6272, 0.4102, 0.1511), (-0.105, -0.6593, 0.2606), (-0.6572, -0.6087, 0.2581), (0.86, -0.6103, 0.1684), (-0.3596, -0.3274, 0.4276), (0.0136, 0.4083, 0.26), (-0.3883, -0.4131, 0.4663), (-0.4238, -0.3868, 0.4314), (-0.3221, -0.3635, 0.4608), (0.6286, -0.4647, 0.4202), (0.3751, -0.4388, 0.4549), (0.311, -0.3783, 0.4376), (-0.5037, 0.4449, 0.1983), (-0.438, 0.5008, 0.21), (0.5, 0.455, 0.2538), (0.4499, -0.4063, 0.4219), (0.5625, 0.498, 0.2055), (2.373e-05, 0.6838, 0.2042), (0.1233, -0.3084, 0.4397), (-0.0141, -0.7844, 0.1631), (0.5016, -0.3191, 0.1996), (0.4901, -0.7907, 0.1765), (0.1065, -0.5377, 0.6876), (0.8112, -0.5001, 0.2072), (-0.5036, -0.3123, 0.2149), (-0.4972, -0.8186, 0.2206), (-0.6906, -0.4985, 0.2155), (0.04983, -0.3443, 0.469), (-0.4999, 0.6869, 0.2144), (-0.687, 0.5024, 0.2024), (-0.1752, 0.4687, 0.2601), (0.5, 0.1938, 0.1961), (0.3002, 0.5316, 0.259), (0.7422, 0.4283, 0.162), (0.7441, 0.1901, 0.2036), (0.5642, 0.2342, 0.2516), (0.7845, 0.2641, 0.1641), (0.1857, -0.3611, 0.4616), (0.3129, 0.2637, 0.1703), (0.2523, 0.6525, 0.1515), (-0.2516, 0.4401, 0.2064), (-0.7469, 0.4697, 0.1495), (-0.7402, 0.678, 0.1914), (-0.6751, 0.736, 0.17), (0.1255, -0.2292, 0.418), (-0.2506, -0.8104, 0.2091), (-0.4215, -0.7822, 0.2571), (-0.1821, -0.7552, 0.2211), (-0.7434, -0.5661, 0.1995), (-0.7332, -0.8016, 0.161), (-0.6863, -0.7499, 0.2126), (-0.7144, -0.3481, 0.1498), (0.7563, -0.5654, 0.221), (0.7171, -0.7773, 0.1513), (0.5664, -0.7503, 0.2153), (0.7804, -0.7179, 0.1534), (0.1395, -0.5931, 0.4734), (0.2361, -0.7871, 0.171), (0.05921, -0.744, 0.2009), (0.3225, -0.7714, 0.2428), (0.253, -0.276, 0.2655), (0.1255, -0.6511, 0.421), (0.3142, -0.2609, 0.1777), (0.06448, -0.6158, 0.4327), (-0.4322, -0.2697, 0.1867), (0.1895, -0.631, 0.4446), (-0.2518, 0.6951, 0.2224), (-0.4357, 0.7447, 0.2048), (-0.1757, 0.7253, 0.1663), (0.001793, -0.1819, 0.2094), (-0.01386, 0.3404, 0.1641), (0.003231, -0.6947, 0.2223), (0.5365, -0.7233, 0.2652), (0.6145, -0.5522, 0.4296), (0.7154, -0.5144, 0.2562), (0.5477, -0.6082, 0.4236), (-0.7829, -0.5172, 0.1607), (0.6458, -0.5832, 0.4187), (-0.486, 0.7843, 0.1634), (-0.7936, 0.5108, 0.1505), (-0.3127, 0.4936, 0.2258), (0.5002, 0.2752, 0.2676), (0.0566, -0.5378, 0.6876), (0.6762, 0.4836, 0.1613), (-0.3777, -0.6833, 0.4381), (-0.4357, -0.6333, 0.4577), (-0.3032, -0.6353, 0.4605), (0.1251, 0.5505, 0.4343), (0.9006, -0.4995, 0.149), (-0.5374, -0.4001, 0.2672), (-0.5149, -0.9081, 0.1627), (-0.5999, -0.4627, 0.2675), (0.06471, 0.5878, 0.4259), (-0.5, 0.5625, 0.2116), (-0.563, 0.501, 0.2089), (0.1344, 0.4336, 0.4547), (0.5018, 0.5533, 0.1932), (0.4377, 0.5068, 0.226), (0.7441, 0.316, 0.2037), (0.7325, 0.09237, 0.1603), (0.6971, 0.2393, 0.2476), (0.2519, 0.3139, 0.2057), (0.4376, 0.2496, 0.2111), (0.2486, 0.5712, 0.2265), (-0.7446, 0.5601, 0.1975), (-0.7766, 0.7143, 0.1496), (-0.5584, 0.7424, 0.1981), (-0.213, -0.7246, 0.267), (-0.2973, -0.7789, 0.2554), (-0.06518, -0.7443, 0.201), (-0.7426, -0.6907, 0.1987), (-0.7766, -0.7502, 0.1496), (-0.548, -0.778, 0.2563), (-0.7365, -0.4495, 0.1712), (-0.5463, -0.2787, 0.1632), (0.745, -0.6825, 0.2003), (0.6809, -0.7418, 0.1952), (0.1886, 0.4105, 0.4296), (0.184, -0.7503, 0.2153), (0.449, -0.7714, 0.2428), (0.2528, -0.2212, 0.1553), (0.6137, 0.3157, 0.4281), (0.2036, -0.2387, 0.2461), (0.4497, -0.2789, 0.1623), (0.7502, -0.4403, 0.2084), (-0.2575, -0.2042, 0.203), (0.5611, 0.3596, 0.4228), (-0.3192, -0.2437, 0.2116), (0.3765, 0.4306, 0.4292), (0.2987, 0.4049, 0.4225), (-0.3108, 0.7431, 0.1995), (-0.05047, 0.7214, 0.1627), (0.623, 0.5296, 0.1512), (-0.1256, 0.6884, 0.2112), (0.4375, 0.3803, 0.4293), (-0.2018, 0.6589, 0.2592), (-0.07821, 0.6566, 0.2564), (-0.387, 0.7003, 0.2494), (-0.3746, 0.5498, 0.2505), (-0.4377, 0.6261, 0.2454), (-0.1153, -0.5817, 0.466), (-0.3626, 0.7832, 0.162), (-0.1979, -0.6159, 0.4327), (-0.07433, -0.6009, 0.4326), (-0.5906, -0.582, 0.4215), (-0.5946, -0.6927, 0.4201), (-0.4077, -0.2846, 0.2527), (-0.5548, -0.628, 0.4311), (-0.4743, -0.3388, 0.2654), (0.3894, -0.5874, 0.466), (0.859, -0.4526, 0.1582), (0.8099, -0.4078, 0.1509), (0.6356, -0.3395, 0.1633), (0.6126, -0.4084, 0.2571), (0.561, -0.3679, 0.2222), (0.689, -0.3838, 0.1978), (0.3751, -0.3077, 0.218), (0.3723, -0.6809, 0.4351), (0.3227, -0.6353, 0.4604), (0.4256, -0.3442, 0.2575), (0.4369, -0.6253, 0.4389), (-0.1091, -0.2191, 0.3871), (-0.04936, -0.2148, 0.3865), (-0.1692, -0.2197, 0.3858), (0.139, -0.1997, 0.2106), (0.3652, -0.7932, 0.1778), (0.1108, -0.7843, 0.1635), (0.43, -0.6778, 0.4315), (0.1248, -0.7042, 0.2524), (0.06507, -0.6658, 0.2692), (0.3102, -0.6817, 0.4375), (0.6115, -0.7849, 0.1651), (0.3448, -0.5964, 0.4747), (0.6322, -0.6961, 0.2265), (0.6007, -0.6654, 0.2689), (0.7003, -0.6376, 0.2487), (-0.6134, -0.3257, 0.1721), (-0.6314, -0.4312, 0.2248), (-0.6788, -0.3837, 0.1935), (-0.5681, -0.3697, 0.2212), (-0.625, -0.8116, 0.2128), (-0.6333, -0.9081, 0.1528), (-0.6783, -0.8671, 0.162), (-0.5659, -0.8678, 0.1989), (-0.784, -0.639, 0.1627), (-0.1364, -0.7994, 0.1722), (-0.2043, -0.8459, 0.1621), (-0.3743, -0.8153, 0.2124), (-0.4082, -0.9015, 0.1515), (-0.4443, -0.8667, 0.1946), (-0.3255, -0.8502, 0.1663), (-0.5582, -0.6828, 0.4291), (-0.2235, -0.6514, 0.4217), (-0.1773, -0.5839, 0.4657), (0.4373, 0.3501, 0.4191), (-0.6229, 0.685, 0.2042), (-0.6249, 0.5625, 0.2104), (-0.6861, 0.6237, 0.2077), (-0.5623, 0.6248, 0.2106), (-0.8288, 0.5434, 0.1298), (-0.7861, 0.6114, 0.1632), (-0.3787, 0.4447, 0.1988), (-0.4517, 0.4034, 0.1628), (-0.3265, 0.4032, 0.163), (0.3766, 0.5599, 0.2064), (0.3141, 0.6117, 0.1714), (0.4498, 0.5955, 0.1608), (0.1373, 0.6623, 0.1663), (0.125, 0.5994, 0.266), (0.06115, 0.6389, 0.2457), (0.1905, 0.6206, 0.2053), (0.375, 0.2197, 0.1529), (0.1278, 0.3971, 0.2681), (0.113, 0.337, 0.1672), (0.06253, 0.3742, 0.212), (0.1893, 0.3607, 0.246), (0.7828, 0.1425, 0.1609), (0.6265, 0.1836, 0.2193), (0.6228, 0.09771, 0.1512), (0.5622, 0.1398, 0.1688), (0.6838, 0.1322, 0.1986), (0.6249, 0.4386, 0.2147), (0.3123, 0.4376, 0.43), (0.5626, 0.4122, 0.2676), (0.6877, 0.3766, 0.2176), (0.7841, 0.3828, 0.1528), (0.6462, 0.3135, 0.4181), (0.377, 0.3031, 0.2272), (0.3268, 0.3411, 0.2599), (0.5597, 0.3207, 0.4291), (-0.1235, 0.429, 0.227), (-0.1274, 0.3475, 0.1515), (-0.1891, 0.3883, 0.1714), (-0.06555, 0.38, 0.2046), (-0.6268, 0.4469, 0.1926), (-0.575, 0.4047, 0.1606), (-0.6078, 0.7828, 0.1606), (0.04964, 0.453, 0.4574), (-0.1173, -0.6968, 0.2275), (-0.1492, -0.6658, 0.2692), (-0.04593, -0.658, 0.2588), (-0.655, -0.5467, 0.2569), (-0.6531, -0.6729, 0.2564), (-0.6939, -0.6218, 0.2214), (0.1875, 0.5263, 0.4246), (0.8653, -0.5554, 0.192), (0.8427, -0.6552, 0.1529), (0.8063, -0.6184, 0.1958), (0.9011, -0.5917, 0.1509), (0.06306, 0.5661, 0.4591), (-0.3177, -0.6815, 0.4377), (-0.4412, -0.6807, 0.4346), (-0.4688, -0.5317, 0.4726), (-0.5262, -0.4737, 0.4215), (-0.0415, -0.1814, 0.205), (0.5252, -0.6496, 0.4195), (0.5583, -0.5564, 0.4309), (0.1876, -0.6705, 0.4248), (0.07656, -0.5898, 0.4713), (0.7984, -0.6732, 0.1697), (0.8105, -0.5604, 0.2051), (0.0768, -0.2219, 0.4199), (-0.6901, -0.6861, 0.2194), (-0.6938, -0.5594, 0.2208), (-0.05851, -0.6947, 0.2223), (-0.1703, -0.7047, 0.2529), (0.1646, -0.4542, 0.6905), (-0.5481, 0.784, 0.1627), (-0.6548, 0.7774, 0.1513), (-0.6873, 0.4524, 0.1677), (-0.07497, 0.342, 0.1612), (-0.1862, 0.4342, 0.2162), (0.4378, 0.2949, 0.2536), (0.3159, 0.3071, 0.2169), (0.0621, -0.4377, 0.693), (0.7843, 0.326, 0.1621), (0.7857, 0.418, 0.1301), (0.6956, 0.3132, 0.2469), (0.0598, -0.3057, 0.4407), (0.5626, 0.4447, 0.227), (0.6747, 0.09229, 0.1605), (0.5626, 0.1877, 0.2103), (0.7766, 0.09844, 0.1495), (0.7844, 0.2017, 0.1639), (0.1865, 0.3233, 0.1772), (0.04892, 0.3396, 0.1651), (0.07635, 0.4042, 0.2601), (0.1876, 0.5795, 0.2524), (0.4395, -0.4427, 0.4343), (0.06396, 0.6761, 0.1769), (0.4407, 0.556, 0.1999), (0.3112, 0.5659, 0.2161), (-0.4412, 0.4448, 0.1983), (-0.7958, 0.554, 0.1615), (-0.5625, 0.5625, 0.2106), (-0.6866, 0.5622, 0.2085), (-0.6836, 0.6821, 0.199), (0.3015, -0.4122, 0.4659), (0.3123, -0.3488, 0.4202), (0.659, -0.4649, 0.4141), (-0.4552, -0.9069, 0.1608), (-0.4356, -0.818, 0.2169), (-0.1926, -0.8057, 0.1995), (-0.7827, -0.6997, 0.1604), (-0.5765, -0.9082, 0.1616), (-0.6685, -0.9095, 0.1301), (-0.684, -0.8101, 0.1983), (-0.7774, -0.4702, 0.1514), (-0.5796, -0.4205, 0.2527), (-0.6846, -0.4392, 0.2057), (-0.6707, -0.3397, 0.1623), (0.689, -0.6904, 0.2154), (0.5795, -0.7042, 0.2523), (0.5633, -0.4532, 0.4231), (0.551, -0.7871, 0.171), (0.187, -0.7233, 0.2652), (0.06402, -0.6967, 0.2274), (-0.344, -0.4033, 0.4747), (0.04833, -0.7842, 0.163), (0.3007, -0.7907, 0.1765), (0.2019, -0.2122, 0.1755), (0.06275, -0.1847, 0.2104), (-0.4411, -0.4335, 0.4582), (-0.4012, -0.348, 0.4216), (-0.06232, -0.4368, 0.6938), (-0.1642, -0.4529, 0.6916), (-0.1974, -0.3009, 0.4593), (0.3129, -0.297, 0.2477), (0.6875, -0.4386, 0.2428), (0.56, -0.3973, 0.2681), (0.5638, -0.3254, 0.1725), (0.81, -0.4446, 0.1923), (-0.3098, 0.5776, 0.4223), (-0.06914, 0.5783, 0.4623), (-0.4513, -0.3024, 0.2419), (-0.187, 0.5632, 0.433), (-0.3054, 0.6455, 0.4186), (-0.06367, -0.2993, 0.4597), (-0.3102, 0.7776, 0.152), (-0.4237, 0.7844, 0.164), (-0.3123, 0.5257, 0.2672), (-0.4375, 0.5611, 0.2198), (-0.4424, 0.6921, 0.2248), (-0.3081, -0.3166, 0.4382), (0.1856, -0.3138, 0.4353), (-0.1894, 0.6907, 0.213), (0.5625, 0.5475, 0.1682), (-0.0628, 0.6876, 0.2103), (-0.3137, 0.7007, 0.249), (0.1907, -0.5976, 0.4767), (0.6533, -0.5429, 0.4211), (0.6895, -0.3474, 0.1518), (0.439, -0.3139, 0.2099), (-0.2809, -0.596, 0.4748), (0.428, -0.7932, 0.1778), (0.1733, -0.7851, 0.1653), (0.193, 0.4379, 0.4559), (0.6705, -0.783, 0.1613), (0.7169, -0.5778, 0.2566), (-0.5579, -0.3191, 0.2001), (-0.5611, -0.8151, 0.2193), (-0.7841, -0.5769, 0.1628), (-0.07589, -0.7867, 0.1648), (-0.3122, -0.8131, 0.211), (0.4378, 0.4209, 0.4229), (-0.5616, 0.6862, 0.2089), (-0.7829, 0.6699, 0.1605), (-0.3159, 0.4438, 0.2004), (0.1998, 0.6582, 0.1614), (0.4375, 0.2019, 0.1691), (-0.06518, 0.4759, 0.4283), (0.6891, 0.1841, 0.2186), (0.6851, 0.4344, 0.1988), (0.4373, 0.475, 0.2676), (-0.06099, 0.4221, 0.2525), (-0.5659, 0.4451, 0.1977), (-0.05237, -0.5821, 0.4662), (-0.5523, -0.5702, 0.4331), (0.9054, -0.5469, 0.1582), (0.4371, -0.5617, 0.4554)], [(1006, 85), (826, 825), (919, 815), (386, 1006)], [(260, 444, 1011), (266, 440, 1010), (267, 447, 1009), (264, 448, 1008), (282, 436, 1007), (276, 452, 1005), (286, 435, 1004), (290, 430, 1001), (294, 434, 998), (272, 458, 996), (312, 461, 993), (342, 464, 991), (345, 400, 989), (346, 467, 988), (334, 468, 987), (350, 471, 985), (318, 472, 984), (353, 423, 983), (354, 475, 982), (331, 476, 981), (357, 396, 980), (366, 483, 973), (369, 403, 971), (370, 487, 970), (316, 491, 966), (378, 404, 962), (380, 415, 959), (381, 497, 958), (304, 498, 957), (384, 414, 956), (387, 408, 953), (389, 412, 950), (390, 506, 949), (300, 507, 948), (508, 392, 947), (509, 510, 946), (429, 511, 945), (512, 391, 944), (513, 514, 943), (505, 515, 942), (516, 277, 941), (517, 518, 940), (504, 519, 939), (524, 273, 932), (525, 526, 931), (502, 527, 930), (532, 280, 923), (533, 534, 922), (499, 535, 921), (536, 383, 920), (433, 539, 918), (540, 382, 917), (544, 281, 914), (545, 546, 913), (496, 547, 912), (556, 269, 905), (557, 558, 904), (494, 559, 903), (561, 562, 901), (450, 563, 900), (565, 566, 898), (492, 567, 897), (572, 374, 893), (573, 574, 892), (443, 575, 891), (577, 578, 889), (489, 579, 888), (584, 372, 884), (588, 371, 881), (589, 590, 880), (486, 591, 879), (592, 268, 878), (593, 594, 877), (485, 595, 876), (600, 367, 872), (601, 602, 871), (482, 603, 870), (604, 288, 869), (605, 606, 868), (609, 610, 865), (446, 611, 864), (479, 615, 861), (624, 359, 854), (625, 626, 853), (628, 261, 851), (629, 630, 850), (477, 631, 849), (632, 356, 848), (633, 634, 847), (455, 635, 846), (636, 355, 845), (637, 638, 844), (474, 639, 843), (640, 292, 842), (641, 642, 841), (473, 643, 840), (644, 352, 839), (645, 646, 838), (445, 647, 837), (648, 351, 836), (649, 650, 835), (470, 651, 834), (653, 654, 832), (469, 655, 831), (656, 348, 830), (660, 347, 827), (664, 265, 824), (665, 666, 823), (466, 667, 822), (668, 344, 821), (669, 670, 820), (457, 671, 819), (672, 343, 818), (673, 674, 817), (463, 675, 816), (680, 340, 812), (681, 682, 811), (439, 683, 810), (685, 686, 808), (692, 337, 803), (693, 694, 802), (407, 695, 801), (700, 305, 797), (701, 702, 796), (424, 703, 795), (705, 706, 793), (709, 710, 790), (422, 711, 789), (712, 301, 788), (713, 714, 787), (421, 715, 786), (724, 308, 779), (725, 726, 778), (418, 727, 777), (411, 731, 774), (736, 309, 770), (737, 738, 769), (416, 739, 768), (740, 321, 767), (741, 742, 766), (399, 743, 765), (744, 320, 764), (745, 746, 763), (402, 747, 762), (748, 313, 761), (749, 750, 760), (401, 751, 759), (752, 317, 758), (753, 754, 757), (395, 755, 756), (756, 257, 753), (507, 753, 193), (21, 756, 507), (757, 190, 504), (392, 504, 56), (193, 757, 392), (758, 37, 389), (754, 389, 190), (257, 758, 754), (759, 256, 749), (503, 749, 189), (27, 759, 503), (760, 186, 502), (388, 502, 55), (189, 760, 388), (761, 33, 387), (750, 387, 186), (256, 761, 750), (762, 255, 745), (763, 182, 499), (764, 39, 384), (746, 384, 182), (255, 764, 746), (765, 254, 741), (498, 741, 181), (25, 765, 498), (766, 178, 496), (383, 496, 53), (181, 766, 383), (767, 40, 380), (742, 380, 178), (254, 767, 742), (768, 253, 737), (495, 737, 177), (41, 768, 495), (769, 174, 494), (177, 769, 379), (770, 29, 378), (738, 378, 174), (253, 770, 738), (774, 251, 729), (491, 729, 169), (36, 774, 491), (169, 775, 374), (777, 250, 725), (488, 725, 165), (42, 777, 488), (778, 162, 485), (372, 485, 51), (165, 778, 372), (779, 28, 369), (726, 369, 162), (250, 779, 726), (786, 247, 713), (787, 150, 477), (360, 477, 50), (788, 22, 357), (714, 357, 150), (247, 788, 714), (789, 246, 709), (476, 709, 149), (43, 789, 476), (790, 146, 473), (356, 473, 49), (149, 790, 356), (710, 353, 146), (246, 791, 710), (472, 705, 145), (38, 792, 472), (793, 142, 469), (352, 469, 48), (145, 793, 352), (795, 244, 701), (468, 701, 141), (44, 795, 468), (796, 138, 466), (348, 466, 47), (141, 796, 348), (797, 26, 345), (702, 345, 138), (244, 797, 702), (801, 242, 693), (461, 693, 133), (32, 801, 461), (133, 802, 340), (803, 45, 338), (242, 803, 694), (415, 685, 78), (40, 807, 415), (808, 127, 457), (281, 457, 18), (78, 808, 281), (810, 239, 681), (448, 681, 113), (6, 810, 448), (321, 460, 40), (113, 811, 321), (239, 812, 682), (464, 677, 136), (46, 813, 464), (343, 413, 38), (136, 814, 343), (816, 237, 673), (404, 673, 68), (29, 816, 404), (817, 110, 445), (269, 445, 8), (68, 817, 269), (818, 38, 318), (674, 318, 110), (237, 818, 674), (819, 236, 669), (436, 669, 101), (18, 819, 436), (820, 135, 463), (309, 463, 29), (101, 820, 309), (821, 46, 342), (670, 342, 135), (236, 821, 670), (822, 235, 665), (467, 665, 140), (47, 822, 467), (823, 65, 401), (347, 401, 27), (140, 823, 347), (824, 7, 266), (666, 266, 65), (235, 824, 666), (830, 47, 346), (233, 830, 658), (831, 232, 653), (471, 653, 144), (48, 831, 471), (832, 83, 422), (351, 422, 43), (144, 832, 351), (834, 231, 649), (414, 649, 77), (39, 834, 414), (835, 123, 455), (280, 455, 17), (77, 835, 280), (836, 43, 331), (650, 331, 123), (231, 836, 650), (837, 230, 645), (447, 645, 112), (8, 837, 447), (838, 143, 470), (320, 470, 39), (112, 838, 320), (839, 48, 350), (646, 350, 143), (230, 839, 646), (840, 229, 641), (475, 641, 148), (49, 840, 475), (841, 94, 302), (355, 302, 23), (148, 841, 355), (842, 13, 431), (642, 431, 94), (229, 842, 642), (843, 228, 637), (403, 637, 67), (28, 843, 403), (844, 61, 262), (268, 262, 4), (67, 844, 268), (845, 23, 397), (638, 397, 61), (228, 845, 638), (846, 227, 633), (435, 633, 100), (17, 846, 435), (847, 147, 474), (308, 474, 28), (100, 847, 308), (848, 49, 354), (634, 354, 147), (227, 848, 634), (849, 226, 629), (478, 629, 152), (50, 849, 478), (850, 106, 314), (359, 314, 34), (152, 850, 359), (851, 2, 441), (630, 441, 106), (226, 851, 630), (852, 225, 625), (423, 625, 84), (853, 73, 274), (292, 274, 13), (84, 853, 292), (854, 34, 409), (626, 409, 73), (225, 854, 626), (861, 222, 613), (303, 613, 95), (24, 861, 303), (432, 454, 14), (95, 862, 432), (864, 221, 609), (263, 609, 62), (5, 864, 263), (865, 155, 479), (398, 479, 24), (62, 865, 398), (867, 220, 605), (483, 605, 160), (868, 90, 298), (367, 298, 19), (160, 868, 367), (869, 9, 427), (606, 427, 90), (220, 869, 606), (870, 219, 601), (315, 601, 107), (35, 870, 315), (871, 57, 258), (442, 258, 0), (107, 871, 442), (872, 19, 393), (602, 393, 57), (219, 872, 602), (275, 597, 74), (14, 873, 275), (874, 159, 482), (410, 482, 35), (74, 874, 410), (598, 366, 159), (876, 217, 593), (487, 593, 164), (51, 876, 487), (877, 102, 310), (371, 310, 30), (164, 877, 371), (878, 4, 437), (594, 437, 102), (217, 878, 594), (879, 216, 589), (420, 589, 81), (880, 69, 270), (288, 270, 9), (81, 880, 288), (881, 30, 405), (590, 405, 69), (216, 881, 590), (884, 51, 370), (888, 213, 577), (299, 577, 91), (20, 888, 299), (889, 115, 450), (428, 450, 10), (91, 889, 428), (578, 323, 115), (213, 890, 578), (891, 212, 573), (259, 573, 58), (1, 891, 259), (892, 167, 489), (394, 489, 20), (58, 892, 394), (893, 52, 373), (574, 373, 167), (212, 893, 574), (897, 210, 565), (311, 565, 103), (31, 897, 311), (898, 111, 446), (438, 446, 5), (103, 898, 438), (566, 319, 111), (210, 899, 566), (900, 209, 561), (271, 561, 70), (10, 900, 271), (901, 171, 492), (406, 492, 31), (70, 901, 406), (562, 375, 171), (209, 902, 562), (903, 208, 557), (904, 66, 402), (905, 8, 267), (558, 267, 66), (208, 905, 558), (88, 98, 1289, 1287), (98, 87, 1053, 1289), (89, 88, 1287, 1288), (284, 368, 1505), (289, 1013, 1503), (279, 1015, 1496), (325, 362, 1482), (330, 1050, 1470), (333, 1057, 1469), (296, 1059, 1463), (1080, 1090, 1461), (363, 1093, 1459), (1064, 1105, 1458), (1106, 335, 1452), (912, 205, 545), (497, 545, 180), (53, 912, 497), (913, 79, 416), (382, 416, 41), (180, 913, 382), (914, 18, 282), (546, 282, 79), (205, 914, 546), (1132, 1133, 1448), (1136, 1137, 1423), (365, 1141, 1414), (1144, 332, 1404), (918, 203, 537), (15, 918, 452), (1047, 1191, 1383), (1199, 287, 1382), (920, 53, 381), (538, 381, 179), (203, 920, 538), (921, 202, 533), (500, 533, 184), (54, 921, 500), (922, 80, 418), (386, 418, 42), (184, 922, 386), (923, 17, 286), (534, 286, 80), (202, 923, 534), (1210, 1211, 1377), (1023, 1212, 1376), (1213, 1218, 1375), (1247, 1252, 1355), (1254, 322, 1348), (361, 1260, 1320), (349, 1273, 1317), (1283, 1284, 1296), (339, 1286, 1293), (1059, 1287, 211), (119, 1288, 1059), (335, 1053, 132), (211, 1289, 335), (1293, 278, 1283), (1048, 1283, 200), (930, 199, 525), (120, 1293, 1048), (1296, 198, 1047), (931, 82, 421), (329, 1047, 131), (200, 1296, 329), (932, 12, 290), (526, 290, 82), (199, 932, 526), (278, 1298, 1284), (1317, 252, 1271), (1046, 1271, 197), (122, 1317, 1046), (1318, 187, 1023), (1268, 326, 187), (249, 1319, 1268), (1348, 128, 325), (1255, 325, 185), (248, 1348, 1255), (1352, 245, 1247), (1019, 1247, 183), (1355, 156, 361), (183, 1355, 324), (1252, 293, 156), (939, 196, 517), (506, 517, 192), (56, 939, 506), (940, 86, 424), (391, 424, 44), (192, 940, 391), (941, 16, 294), (518, 294, 86), (196, 941, 518), (942, 195, 513), (1363, 114, 279), (45, 942, 426), (362, 1213, 157), (128, 1370, 362), (1375, 158, 363), (944, 44, 334), (514, 334, 126), (195, 944, 514), (945, 194, 509), (458, 509, 129), (11, 945, 458), (946, 191, 505), (337, 505, 45), (129, 946, 337), (947, 56, 390), (510, 390, 191), (194, 947, 510), (948, 193, 508), (511, 508, 194), (92, 948, 511), (949, 192, 512), (515, 512, 195), (191, 949, 515), (950, 76, 516), (519, 516, 196), (190, 950, 519), (285, 121, 543), (924, 139, 548), (1376, 243, 1210), (1028, 1210, 188), (130, 1376, 1028), (1377, 153, 349), (953, 72, 524), (527, 524, 199), (186, 953, 527), (327, 349, 122), (188, 1377, 327), (1378, 118, 289), (1211, 289, 153), (124, 548, 121), (118, 1379, 1013), (956, 77, 532), (535, 532, 202), (182, 956, 535), (957, 181, 536), (539, 536, 203), (96, 957, 539), (958, 180, 540), (1381, 137, 339), (1382, 117, 284), (959, 78, 544), (547, 544, 205), (178, 959, 547), (1201, 284, 137), (241, 1382, 1201), (1383, 240, 1187), (295, 116, 549), (1189, 283, 134), (240, 1384, 1189), (962, 68, 556), (559, 556, 208), (174, 962, 559), (1050, 1170, 204), (563, 560, 209), (115, 963, 563), (332, 336, 119), (567, 564, 210), (171, 964, 567), (204, 1387, 332), (223, 549, 139), (154, 550, 116), (966, 169, 572), (575, 572, 212), (108, 966, 575), (579, 576, 213), (167, 967, 579), (970, 164, 588), (591, 588, 216), (163, 970, 591), (971, 67, 592), (595, 592, 217), (162, 971, 595), (973, 160, 600), (603, 600, 219), (159, 973, 603), (974, 81, 604), (607, 604, 220), (611, 608, 221), (111, 975, 611), (979, 152, 624), (627, 624, 225), (980, 60, 628), (631, 628, 226), (150, 980, 631), (981, 149, 632), (635, 632, 227), (123, 981, 635), (982, 148, 636), (639, 636, 228), (147, 982, 639), (983, 84, 640), (643, 640, 229), (146, 983, 643), (984, 145, 644), (647, 644, 230), (110, 984, 647), (985, 144, 648), (651, 648, 231), (143, 985, 651), (987, 141, 656), (659, 656, 233), (126, 987, 659), (988, 140, 660), (989, 64, 664), (667, 664, 235), (138, 989, 667), (671, 668, 236), (127, 990, 671), (991, 136, 672), (675, 672, 237), (135, 991, 675), (993, 133, 680), (683, 680, 239), (104, 993, 683), (996, 129, 692), (695, 692, 242), (71, 996, 695), (998, 97, 700), (703, 700, 244), (86, 998, 703), (1001, 93, 712), (715, 712, 247), (82, 1001, 715), (1004, 100, 724), (727, 724, 250), (80, 1004, 727), (75, 1005, 731), (1007, 101, 736), (739, 736, 253), (79, 1007, 739), (1008, 113, 740), (743, 740, 254), (63, 1008, 743), (1009, 112, 744), (747, 744, 255), (66, 1009, 747), (1010, 105, 748), (751, 748, 256), (65, 1010, 751), (1011, 109, 752), (755, 752, 257), (59, 1011, 755), (260, 3, 444), (266, 7, 440), (267, 8, 447), (264, 6, 448), (282, 18, 436), (276, 15, 452), (286, 17, 435), (290, 12, 430), (294, 16, 434), (272, 11, 458), (338, 45, 426), (312, 32, 461), (342, 46, 464), (345, 26, 400), (346, 47, 467), (334, 44, 468), (350, 48, 471), (318, 38, 472), (354, 49, 475), (331, 43, 476), (357, 22, 396), (369, 28, 403), (370, 51, 487), (316, 36, 491), (378, 29, 404), (380, 40, 415), (381, 53, 497), (304, 25, 498), (384, 39, 414), (387, 33, 408), (389, 37, 412), (390, 56, 506), (300, 21, 507), (508, 193, 392), (509, 194, 510), (429, 92, 511), (512, 192, 391), (513, 195, 514), (505, 191, 515), (516, 76, 277), (517, 196, 518), (504, 190, 519), (524, 72, 273), (525, 199, 526), (502, 186, 527), (532, 77, 280), (533, 202, 534), (499, 182, 535), (536, 181, 383), (537, 203, 538), (433, 96, 539), (540, 180, 382), (544, 78, 281), (545, 205, 546), (496, 178, 547), (556, 68, 269), (557, 208, 558), (494, 174, 559), (561, 209, 562), (450, 115, 563), (565, 210, 566), (492, 171, 567), (572, 169, 374), (573, 212, 574), (443, 108, 575), (577, 213, 578), (489, 167, 579), (584, 165, 372), (588, 164, 371), (589, 216, 590), (486, 163, 591), (592, 67, 268), (593, 217, 594), (485, 162, 595), (600, 160, 367), (601, 219, 602), (482, 159, 603), (604, 81, 288), (605, 220, 606), (609, 221, 610), (446, 111, 611), (479, 155, 615), (624, 152, 359), (625, 225, 626), (628, 60, 261), (629, 226, 630), (477, 150, 631), (632, 149, 356), (633, 227, 634), (455, 123, 635), (636, 148, 355), (637, 228, 638), (474, 147, 639), (640, 84, 292), (641, 229, 642), (473, 146, 643), (644, 145, 352), (645, 230, 646), (445, 110, 647), (648, 144, 351), (649, 231, 650), (470, 143, 651), (653, 232, 654), (469, 142, 655), (656, 141, 348), (660, 140, 347), (664, 64, 265), (665, 235, 666), (466, 138, 667), (669, 236, 670), (457, 127, 671), (672, 136, 343), (673, 237, 674), (463, 135, 675), (680, 133, 340), (681, 239, 682), (439, 104, 683), (692, 129, 337), (693, 242, 694), (407, 71, 695), (571, 809, 938), (700, 97, 305), (701, 244, 702), (424, 86, 703), (580, 859, 969), (718, 581, 721), (581, 860, 976), (937, 875, 582), (709, 246, 710), (422, 83, 711), (712, 93, 301), (713, 247, 714), (421, 82, 715), (582, 866, 978), (781, 585, 798), (995, 857, 586), (806, 586, 799), (935, 798, 596), (620, 828, 1014, 1400), (724, 100, 308), (725, 250, 726), (418, 80, 727), (894, 612, 804), (612, 785, 936), (411, 75, 731), (828, 616, 1450, 1014), (734, 620, 1400, 1116), (616, 781, 935), (736, 101, 309), (737, 253, 738), (416, 79, 739), (740, 113, 321), (741, 254, 742), (399, 63, 743), (744, 112, 320), (745, 255, 746), (402, 66, 747), (748, 105, 313), (749, 256, 750), (401, 65, 751), (752, 109, 317), (753, 257, 754), (395, 59, 755), (756, 755, 257), (507, 756, 753), (21, 395, 756), (757, 754, 190), (392, 757, 504), (193, 753, 757), (758, 317, 37), (754, 758, 389), (257, 752, 758), (759, 751, 256), (503, 759, 749), (27, 401, 759), (760, 750, 186), (388, 760, 502), (189, 749, 760), (761, 313, 33), (750, 761, 387), (256, 748, 761), (762, 747, 255), (976, 780, 617), (986, 804, 618), (763, 746, 182), (860, 618, 780), (951, 735, 619), (764, 320, 39), (746, 764, 384), (255, 744, 764), (765, 743, 254), (498, 765, 741), (25, 399, 765), (766, 742, 178), (383, 766, 496), (181, 741, 766), (767, 321, 40), (742, 767, 380), (254, 740, 767), (768, 739, 253), (495, 768, 737), (41, 416, 768), (769, 738, 174), (379, 769, 494), (177, 737, 769), (770, 309, 29), (738, 770, 378), (253, 736, 770), (895, 619, 805), (894, 938, 328, 358), (809, 994, 297, 1054), (620, 733, 952), (992, 805, 661), (662, 722, 1148, 1208), (661, 728, 934), (616, 794, 1109, 1450), (929, 721, 663), (774, 731, 251), (491, 774, 729), (36, 411, 774), (719, 663, 910), (896, 678, 857), (169, 729, 775), (687, 896, 995), (689, 894, 986), (699, 698, 875), (777, 727, 250), (488, 777, 725), (42, 418, 777), (778, 726, 162), (372, 778, 485), (165, 725, 778), (779, 308, 28), (726, 779, 369), (250, 724, 779), (698, 895, 992), (708, 951, 895), (716, 938, 894), (717, 969, 896), (721, 976, 907), (612, 894, 358, 1451), (734, 934, 733), (804, 936, 773), (828, 952, 781), (794, 935, 785), (875, 992, 866), (886, 986, 860), (927, 994, 809), (569, 951, 708), (571, 938, 716), (580, 969, 717), (718, 721, 929), (581, 976, 721), (786, 715, 247), (582, 978, 722), (952, 585, 781), (787, 714, 150), (360, 787, 477), (781, 798, 935), (788, 301, 22), (714, 788, 357), (247, 712, 788), (789, 711, 246), (476, 789, 709), (43, 422, 789), (790, 710, 146), (356, 790, 473), (149, 709, 790), (995, 586, 806), (710, 791, 353), (935, 596, 785), (938, 809, 1054, 328), (472, 792, 705), (38, 413, 792), (793, 706, 142), (352, 793, 469), (145, 705, 793), (894, 804, 986), (612, 936, 804), (994, 662, 1208, 297), (795, 703, 244), (468, 795, 701), (44, 424, 795), (796, 702, 138), (348, 796, 466), (141, 701, 796), (797, 305, 26), (702, 797, 345), (244, 700, 797), (978, 866, 364, 306), (616, 935, 794), (976, 617, 907), (986, 618, 860), (860, 780, 976), (951, 619, 895), (895, 805, 992), (794, 612, 1451, 1109), (866, 661, 1392, 364), (801, 695, 242), (461, 801, 693), (32, 407, 801), (620, 952, 828), (992, 661, 866), (133, 693, 802), (803, 337, 45), (722, 978, 306, 1148), (242, 692, 803), (661, 934, 734), (662, 994, 927), (929, 663, 719), (969, 678, 896), (896, 857, 995), (689, 986, 886), (699, 875, 937), (698, 992, 875), (708, 895, 698), (716, 894, 689), (415, 807, 685), (40, 460, 807), (808, 686, 127), (281, 808, 457), (78, 685, 808), (717, 896, 687), (721, 907, 663), (661, 734, 1116, 1392), (810, 683, 239), (448, 810, 681), (6, 439, 810), (805, 728, 661), (321, 811, 460), (113, 681, 811), (734, 733, 620), (804, 773, 618), (239, 680, 812), (828, 781, 616), (464, 813, 677), (794, 785, 612), (875, 866, 582), (343, 814, 413), (136, 677, 814), (886, 860, 581), (927, 809, 571), (462, 552, 1201, 1381), (816, 675, 237), (404, 816, 673), (29, 463, 816), (817, 674, 110), (269, 817, 445), (68, 673, 817), (818, 343, 38), (674, 818, 318), (237, 672, 818), (819, 671, 236), (436, 819, 669), (18, 457, 819), (820, 670, 135), (309, 820, 463), (101, 669, 820), (821, 344, 46), (670, 821, 342), (236, 668, 821), (822, 667, 235), (467, 822, 665), (47, 466, 822), (823, 666, 65), (347, 823, 401), (140, 665, 823), (824, 265, 7), (666, 824, 266), (235, 664, 824), (587, 449, 1439, 1135), (961, 696, 1023, 130), (691, 961, 130, 1028), (690, 972, 122, 1046), (776, 909, 188, 327), (688, 977, 120, 1048), (827, 347, 27), (456, 732, 336, 1387), (772, 906, 200, 329), (954, 555, 1189, 134), (555, 568, 1187, 1189), (679, 955, 132, 1053), (570, 456, 1387, 1170), (730, 462, 1381, 339), (826, 481, 1363, 279), (830, 348, 47), (658, 830, 346), (233, 656, 830), (831, 655, 232), (471, 831, 653), (48, 469, 831), (832, 654, 83), (351, 832, 422), (144, 653, 832), (926, 707, 1012, 170), (955, 676, 1057, 132), (481, 531, 1221, 1363), (834, 651, 231), (414, 834, 649), (39, 470, 834), (835, 650, 123), (280, 835, 455), (77, 649, 835), (836, 351, 43), (650, 836, 331), (231, 648, 836), (837, 647, 230), (447, 837, 645), (8, 445, 837), (838, 646, 143), (320, 838, 470), (112, 645, 838), (839, 352, 48), (646, 839, 350), (230, 644, 839), (840, 643, 229), (475, 840, 641), (49, 473, 840), (841, 642, 94), (355, 841, 302), (148, 641, 841), (842, 292, 13), (642, 842, 431), (229, 640, 842), (843, 639, 228), (403, 843, 637), (28, 474, 843), (844, 638, 61), (268, 844, 262), (67, 637, 844), (845, 355, 23), (638, 845, 397), (228, 636, 845), (846, 635, 227), (435, 846, 633), (17, 455, 846), (847, 634, 147), (308, 847, 474), (100, 633, 847), (848, 356, 49), (634, 848, 354), (227, 632, 848), (849, 631, 226), (478, 849, 629), (50, 477, 849), (850, 630, 106), (359, 850, 314), (152, 629, 850), (851, 261, 2), (630, 851, 441), (226, 628, 851), (852, 627, 225), (552, 858, 241, 1201), (833, 522, 1269, 249), (853, 626, 73), (292, 853, 274), (84, 625, 853), (854, 359, 34), (626, 854, 409), (225, 624, 854), (704, 925, 172, 1013), (925, 521, 1270, 172), (676, 887, 207, 1057), (480, 542, 1213, 1370), (928, 583, 1141, 166), (542, 541, 1218, 1213), (883, 657, 1090, 215), (915, 697, 1019, 183), (800, 377, 1490, 293), (829, 520, 1271, 252), (909, 691, 1028, 188), (376, 826, 279, 1496), (968, 784, 307, 125), (419, 968, 125, 1458), (858, 551, 1203, 241), (977, 730, 339, 120), (493, 523, 1268, 1318), (657, 885, 214, 1090), (861, 615, 222), (303, 861, 613), (24, 479, 861), (530, 911, 185, 1243), (432, 862, 454), (95, 613, 862), (622, 419, 1458, 1097), (568, 459, 1383, 1187), (908, 690, 1046, 197), (864, 611, 221), (263, 864, 609), (5, 446, 864), (865, 610, 155), (398, 865, 479), (62, 609, 865), (531, 530, 1243, 1221), (783, 965, 128, 322), (933, 652, 1093, 158), (867, 607, 220), (483, 867, 605), (696, 493, 1318, 1023), (868, 606, 90), (367, 868, 298), (160, 605, 868), (869, 288, 9), (606, 869, 427), (220, 604, 869), (870, 603, 219), (315, 870, 601), (35, 482, 870), (871, 602, 57), (442, 871, 258), (107, 601, 871), (872, 367, 19), (602, 872, 393), (219, 600, 872), (652, 883, 215, 1093), (275, 873, 597), (14, 454, 873), (874, 598, 159), (410, 874, 482), (74, 597, 874), (623, 882, 218, 1094), (541, 933, 158, 1218), (885, 417, 1462, 214), (876, 595, 217), (487, 876, 593), (51, 485, 876), (877, 594, 102), (371, 877, 310), (164, 593, 877), (878, 268, 4), (594, 878, 437), (217, 592, 878), (879, 591, 216), (420, 879, 589), (882, 621, 1099, 218), (880, 590, 69), (288, 880, 270), (81, 589, 880), (881, 371, 30), (590, 881, 405), (216, 588, 881), (855, 490, 1320, 248), (972, 776, 327, 122), (856, 529, 1252, 245), (960, 772, 329, 131), (863, 453, 1424, 234), (484, 856, 245, 1352), (884, 372, 51), (771, 684, 1050, 330), (911, 528, 1255, 185), (449, 928, 166, 1439), (425, 599, 1133, 1449), (528, 855, 248, 1255), (732, 501, 1288, 336), (614, 425, 1449, 1130), (720, 782, 324, 361), (385, 723, 341, 1476), (1000, 1002, 88, 89), (887, 614, 1130, 207), (888, 579, 213), (299, 888, 577), (20, 489, 888), (889, 578, 115), (428, 889, 450), (91, 577, 889), (551, 385, 1476, 1203), (578, 890, 323), (213, 576, 890), (891, 575, 212), (259, 891, 573), (1, 443, 891), (892, 574, 167), (394, 892, 489), (58, 573, 892), (893, 374, 52), (574, 893, 373), (212, 572, 893), (999, 1003, 87, 98), (523, 833, 249, 1268), (529, 800, 293, 1252), (490, 720, 361, 1320), (1002, 999, 98, 88), (621, 622, 1097, 1099), (599, 926, 170, 1133), (997, 1003, 87, 99), (522, 954, 134, 1269), (897, 567, 210), (311, 897, 565), (31, 492, 897), (898, 566, 111), (438, 898, 446), (103, 565, 898), (906, 688, 1048, 200), (566, 899, 319), (210, 564, 899), (900, 563, 209), (271, 900, 561), (10, 450, 900), (901, 562, 171), (406, 901, 492), (70, 561, 901), (377, 916, 176, 1490), (562, 902, 375), (209, 560, 902), (903, 559, 208), (459, 960, 131, 1383), (965, 480, 1370, 128), (904, 558, 66), (1003, 679, 1053, 87), (501, 1000, 89, 1288), (905, 269, 8), (558, 905, 267), (208, 556, 905), (919, 376, 1496, 175), (583, 863, 234, 1141), (521, 829, 252, 1270), (684, 570, 1170, 1050), (520, 908, 197, 1271), (784, 919, 175, 307), (916, 783, 322, 176), (453, 771, 330, 1424), (723, 451, 1425, 341), (782, 915, 183, 324), (451, 587, 1135, 1425), (697, 484, 1352, 1019), (465, 704, 1013, 1379), (417, 623, 1094, 1462), (707, 465, 1379, 1012), (625, 423, 1205, 1325), (421, 786, 1393, 1204), (682, 812, 1409, 1342), (912, 547, 205), (497, 912, 545), (53, 496, 912), (913, 546, 79), (382, 913, 416), (180, 545, 913), (914, 281, 18), (546, 914, 282), (205, 544, 914), (786, 713, 1362, 1393), (494, 903, 1446, 1246), (812, 340, 1162, 1409), (903, 557, 1290, 1446), (967, 373, 1179, 1483), (423, 353, 1167, 1205), (917, 382, 41), (503, 189, 1102, 1257), (576, 967, 1483, 1297), (918, 539, 203), (452, 918, 537), (15, 433, 918), (460, 811, 1408, 1225), (862, 613, 1314, 1426), (902, 560, 1291, 1445), (920, 383, 53), (538, 920, 381), (203, 536, 920), (921, 535, 202), (500, 921, 533), (54, 499, 921), (922, 534, 80), (386, 922, 418), (184, 533, 922), (923, 280, 17), (534, 923, 286), (202, 532, 923), (454, 862, 1426, 1216), (811, 682, 1342, 1408), (375, 902, 1445, 1183), (731, 1005, 1504, 1374), (615, 155, 1081, 1316), (1005, 452, 1214, 1504), (452, 537, 1276, 1214), (979, 627, 1326, 1492), (500, 184, 1098, 1253), (874, 597, 1307, 1431), (478, 979, 1492, 1231), (50, 478, 1231, 1036), (598, 874, 1431, 1308), (538, 179, 1096, 1277), (917, 41, 1021, 1456), (873, 454, 1216, 1430), (610, 221, 1114, 1312), (52, 374, 1181, 1039), (930, 527, 199), (597, 873, 1430, 1307), (55, 502, 930), (931, 526, 82), (813, 46, 1035, 1410), (711, 83, 1051, 1361), (932, 273, 12), (526, 932, 290), (199, 524, 932), (668, 990, 1495, 1337), (221, 608, 1311, 1114), (189, 388, 1194, 1102), (964, 375, 1183, 1481), (658, 346, 1165, 1331), (126, 659, 1332, 1068), (373, 52, 1039, 1179), (338, 426, 1209, 1159), (495, 177, 1095, 1249), (564, 964, 1481, 1292), (233, 658, 1331, 1119), (165, 584, 1302, 1087), (899, 564, 1292, 1444), (127, 686, 1345, 1069), (319, 899, 1444, 1145), (963, 323, 1147, 1480), (706, 705, 1357, 1358), (655, 142, 1077, 1329), (939, 519, 196), (506, 939, 517), (56, 504, 939), (940, 518, 86), (391, 940, 424), (192, 517, 940), (941, 277, 16), (518, 941, 294), (196, 516, 941), (942, 515, 195), (426, 942, 513), (45, 505, 942), (943, 514, 126), (807, 460, 1225, 1406), (184, 386, 1190, 1098), (944, 391, 44), (514, 944, 334), (195, 512, 944), (945, 511, 194), (458, 945, 509), (11, 429, 945), (946, 510, 191), (337, 946, 505), (129, 509, 946), (947, 392, 56), (510, 947, 390), (194, 508, 947), (948, 507, 193), (511, 948, 508), (92, 300, 948), (949, 506, 192), (515, 949, 512), (191, 390, 949), (950, 412, 76), (519, 950, 516), (190, 389, 950), (560, 963, 1480, 1291), (584, 884, 1436, 1302), (654, 232, 1118, 1328), (685, 807, 1406, 1344), (884, 370, 1177, 1436), (346, 988, 1494, 1165), (953, 408, 72), (527, 953, 524), (186, 387, 953), (975, 319, 1145, 1488), (55, 930, 1464, 1043), (988, 660, 1333, 1494), (608, 975, 1488, 1311), (251, 731, 1374, 1129), (27, 503, 1257, 1018), (956, 414, 77), (535, 956, 532), (182, 384, 956), (957, 498, 181), (539, 957, 536), (96, 304, 957), (958, 497, 180), (827, 27, 1018, 1415), (179, 381, 958), (959, 415, 78), (547, 959, 544), (178, 380, 959), (729, 251, 1129, 1372), (177, 379, 1188, 1095), (488, 165, 1087, 1240), (792, 413, 1196, 1396), (974, 607, 1310, 1487), (791, 246, 1126, 1395), (962, 404, 68), (559, 962, 556), (174, 378, 962), (705, 792, 1396, 1357), (563, 963, 560), (115, 323, 963), (420, 974, 1487, 1202), (567, 964, 564), (171, 375, 964), (360, 50, 1036, 1169), (163, 486, 1239, 1086), (54, 500, 1253, 1042), (966, 491, 169), (575, 966, 572), (108, 316, 966), (499, 54, 1042, 1251), (579, 967, 576), (167, 373, 967), (353, 791, 1395, 1167), (686, 685, 1344, 1345), (366, 598, 1308, 1175), (803, 338, 1159, 1402), (943, 126, 1068, 1472), (41, 495, 1249, 1021), (970, 487, 164), (591, 970, 588), (163, 370, 970), (971, 403, 67), (595, 971, 592), (162, 369, 971), (694, 803, 1402, 1351), (222, 615, 1316, 1115), (867, 483, 1237, 1429), (973, 483, 160), (603, 973, 600), (159, 366, 973), (974, 420, 81), (607, 974, 604), (426, 513, 1258, 1209), (607, 867, 1429, 1310), (611, 975, 608), (111, 319, 975), (613, 222, 1115, 1314), (958, 540, 1278, 1477), (486, 879, 1433, 1239), (370, 163, 1086, 1177), (179, 958, 1477, 1096), (553, 223, 924), (340, 802, 1401, 1162), (879, 420, 1202, 1433), (537, 538, 1277, 1276), (979, 478, 152), (627, 979, 624), (660, 827, 1415, 1333), (980, 396, 60), (631, 980, 628), (150, 357, 980), (981, 476, 149), (635, 981, 632), (123, 331, 981), (982, 475, 148), (639, 982, 636), (147, 354, 982), (983, 423, 84), (643, 983, 640), (146, 353, 983), (984, 472, 145), (647, 984, 644), (110, 318, 984), (985, 471, 144), (651, 985, 648), (143, 350, 985), (554, 295, 223), (802, 694, 1351, 1401), (155, 610, 1312, 1081), (987, 468, 141), (659, 987, 656), (126, 334, 987), (988, 467, 140), (814, 677, 1339, 1411), (379, 494, 1246, 1188), (989, 400, 64), (667, 989, 664), (138, 345, 989), (413, 814, 1411, 1196), (671, 990, 668), (525, 931, 1465, 1267), (991, 464, 136), (675, 991, 672), (135, 342, 991), (246, 711, 1361, 1126), (388, 55, 1043, 1194), (775, 729, 1372, 1385), (993, 461, 133), (683, 993, 680), (104, 312, 993), (483, 366, 1175, 1237), (931, 421, 1204, 1465), (659, 233, 1119, 1332), (46, 344, 1164, 1035), (402, 762, 1380, 1195), (852, 625, 1325, 1419), (996, 458, 129), (695, 996, 692), (71, 272, 996), (285, 543, 173), (374, 775, 1385, 1181), (344, 668, 1337, 1164), (998, 434, 97), (703, 998, 700), (86, 294, 998), (890, 576, 1297, 1440), (513, 943, 1472, 1258), (677, 813, 1410, 1339), (990, 127, 1069, 1495), (627, 852, 1419, 1326), (713, 787, 1394, 1362), (1001, 430, 93), (715, 1001, 712), (82, 290, 1001), (323, 890, 1440, 1147), (540, 917, 1456, 1278), (930, 525, 1267, 1464), (42, 488, 1240, 1025), (557, 904, 1447, 1290), (232, 655, 1329, 1118), (1004, 435, 100), (727, 1004, 724), (80, 286, 1004), (142, 706, 1358, 1077), (386, 42, 1025, 1190), (75, 276, 1005), (787, 360, 1169, 1394), (904, 402, 1195, 1447), (83, 654, 1328, 1051), (1007, 436, 101), (739, 1007, 736), (79, 282, 1007), (1008, 448, 113), (743, 1008, 740), (63, 264, 1008), (1009, 447, 112), (747, 1009, 744), (66, 267, 1009), (1010, 440, 105), (751, 1010, 748), (65, 266, 1010), (1011, 444, 109), (755, 1011, 752), (59, 260, 1011), (924, 548, 124), (1404, 119, 296), (1153, 296, 161), (1138, 1220, 1501), (238, 1404, 1153), (1140, 1223, 1499), (1159, 1209, 1498), (1160, 1226, 1497), (1414, 234, 1136), (1157, 1228, 1495), (1166, 1206, 1493), (1168, 1231, 1492), (1154, 1232, 1491), (368, 1136, 168), (1171, 1234, 1489), (1145, 1235, 1488), (1174, 1202, 1487), (1151, 1238, 1486), (1150, 1240, 1485), (1178, 1200, 1484), (1179, 1242, 1483), (117, 1414, 368), (1183, 1244, 1481), (1147, 1245, 1480), (1423, 201, 1049), (1146, 1249, 1478), (124, 121, 285), (295, 549, 223), (1192, 1256, 1474), (1143, 1257, 1473), (1259, 1194, 1471), (1137, 330, 201), (234, 1424, 1137), (1263, 1193, 1468), (1264, 1265, 1467), (341, 1135, 151), (1439, 166, 365), (287, 365, 117), (151, 1439, 287), (1272, 1190, 1460), (1443, 224, 1132), (223, 139, 924), (1276, 1277, 1457), (1279, 1280, 1455), (1250, 1281, 1454), (1282, 1188, 1453), (154, 116, 295), (1448, 170, 1012), (291, 1012, 118), (554, 223, 553), (224, 1449, 1133), (1291, 1185, 1445), (1292, 1184, 1444), (1148, 306, 295, 554), (1294, 1295, 1442), (1392, 1116, 116, 550), (1297, 1180, 1440), (1451, 358, 173, 543), (1299, 1300, 1438), (1241, 1301, 1437), (1303, 1304, 1435), (1215, 1305, 1434), (1306, 1176, 1432), (1307, 1308, 1431), (1216, 1309, 1430), (1236, 1310, 1429), (1311, 1173, 1428), (1313, 1172, 1427), (1314, 1315, 1426), (1400, 1014, 139, 549), (328, 1054, 124, 285), (364, 1392, 550, 154), (1321, 1169, 1422), (1322, 1323, 1421), (1219, 1324, 1420), (1230, 1326, 1419), (1327, 1139, 1418), (1330, 1331, 1417), (1222, 1332, 1416), (1452, 132, 333), (1229, 1336, 1413), (1110, 333, 206), (1339, 1340, 1411), (1227, 1341, 1410), (1343, 1161, 1407), (1225, 1346, 1406), (1347, 1142, 1405), (1116, 1400, 549, 116), (1224, 1350, 1403), (1458, 218, 1097), (1353, 1354, 1399), (1459, 215, 1080), (1356, 1156, 1397), (1196, 1359, 1396), (1360, 1155, 1395), (1015, 1080, 175), (1364, 1365, 1391), (1197, 1366, 1390), (1367, 1152, 1389), (1368, 1369, 1388), (297, 1208, 553, 924), (1371, 1149, 1386), (1372, 1373, 1385), (1461, 214, 1064), (307, 1064, 125), (175, 1461, 307), (1105, 1094, 218), (214, 1462, 1105), (1463, 211, 1106), (306, 364, 154, 295), (1188, 1246, 1041), (358, 328, 285, 173), (1469, 207, 1130), (1134, 1130, 224), (206, 1469, 1134), (1470, 204, 1144), (1163, 1144, 238), (201, 1470, 1163), (1109, 1451, 543, 121), (1191, 1182, 240), (1385, 1088, 1241), (1181, 1241, 1039), (1386, 1024, 1178), (1373, 1178, 1088), (1129, 1386, 1373), (198, 1475, 1191), (1476, 151, 1199), (1203, 1199, 241), (1388, 1084, 1236), (1176, 1236, 1038), (1085, 1388, 1176), (1389, 1027, 1174), (1369, 1174, 1084), (1128, 1389, 1369), (1390, 1127, 1364), (1235, 1364, 1083), (1020, 1390, 1235), (1014, 1450, 548, 139), (1173, 1233, 1037), (1083, 1391, 1173), (1450, 1109, 121, 548), (187, 1479, 1212), (1208, 1148, 554, 553), (1232, 1362, 1079), (1029, 1393, 1232), (1079, 1394, 1169), (1395, 1030, 1167), (1396, 1125, 1357), (1397, 1031, 1166), (1358, 1166, 1077), (1125, 1397, 1358), (1398, 1124, 1353), (1228, 1353, 1075), (1032, 1398, 1228), (1399, 1074, 1227), (1164, 1227, 1035), (1075, 1399, 1164), (185, 1482, 1243), (1490, 176, 1254), (1260, 1254, 248), (1401, 1071, 1224), (1162, 1224, 1034), (1351, 1159, 1071), (156, 1490, 1260), (1054, 297, 924, 124), (1034, 1403, 1226), (1269, 1266, 249), (1161, 1207, 1032), (134, 1502, 1269), (1405, 1017, 1140), (1503, 172, 1270), (1123, 1405, 1349), (1406, 1122, 1344), (1407, 1032, 1157), (1345, 1157, 1069), (1122, 1407, 1345), (1408, 1072, 1225), (1409, 1034, 1160), (1342, 1160, 1072), (1410, 1121, 1339), (1411, 1044, 1196), (1273, 1270, 252), (1340, 1131, 1044), (1121, 1412, 1340), (1413, 1120, 1334), (153, 1503, 1273), (1110, 206, 936, 785), (1286, 1275, 278), (137, 1505, 1286), (284, 117, 368), (1415, 1018, 1143), (1335, 1143, 1056), (1120, 1415, 1335), (1416, 1119, 1330), (1223, 1330, 1070), (1017, 1416, 1223), (1417, 1076, 1229), (1158, 1229, 1033), (1070, 1417, 1158), (1331, 1165, 1076), (1418, 1016, 1138), (1328, 1138, 1051), (1118, 1418, 1328), (1030, 1419, 1205), (1420, 1117, 1322), (1220, 1322, 1066), (1016, 1420, 1220), (1421, 1078, 1230), (1155, 1230, 1030), (1066, 1421, 1155), (1422, 1036, 1168), (1323, 1168, 1078), (1117, 1422, 1323), (289, 118, 1013), (326, 1319, 689, 886), (279, 114, 1015), (325, 128, 362), (1221, 1482, 580, 717), (1502, 283, 927, 571), (333, 132, 1057), (296, 119, 1059), (1080, 215, 1090), (1426, 1062, 1216), (1427, 1026, 1151), (1315, 1151, 1062), (1115, 1427, 1315), (1428, 1037, 1171), (1312, 1171, 1081), (1114, 1428, 1312), (1038, 1429, 1237), (1430, 1113, 1307), (1432, 1038, 1175), (1113, 1432, 1308), (1027, 1433, 1202), (1434, 1112, 1303), (1217, 1303, 1063), (363, 158, 1093), (1435, 1086, 1239), (1152, 1239, 1027), (1063, 1435, 1152), (1304, 1177, 1086), (1112, 1436, 1304), (1437, 1111, 1299), (1242, 1299, 1089), (1039, 1437, 1242), (1097, 218, 1099), (1180, 1198, 1022), (1089, 1438, 1180), (1064, 214, 1105), (1106, 211, 335), (1505, 168, 951, 569), (1440, 1022, 1147), (1378, 289, 910, 663), (1244, 1294, 1091), (1040, 1441, 1244), (1442, 1045, 1197), (1184, 1197, 1020), (1091, 1442, 1184), (1132, 224, 1133), (1363, 1221, 717, 687), (1136, 234, 1137), (1444, 1020, 1145), (1445, 1040, 1183), (365, 166, 1141), (1041, 1446, 1248), (1144, 204, 332), (362, 157, 969, 859), (1049, 201, 1163), (1452, 1110, 785, 596), (1187, 240, 1189), (1047, 198, 1191), (1199, 151, 287), (1212, 1479, 581, 718), (1210, 243, 1211), (1023, 187, 1212), (1266, 1502, 571, 716), (1247, 245, 1252), (1254, 176, 322), (361, 156, 1260), (291, 1378, 663, 907), (349, 153, 1273), (1163, 238, 934, 728), (1453, 1041, 1186), (1283, 278, 1284), (339, 137, 1286), (1454, 1107, 1279), (1059, 1288, 1287), (1024, 1454, 1200), (119, 336, 1288), (335, 1289, 1053), (211, 1287, 1289), (1456, 1021, 1146), (1280, 1146, 1058), (1107, 1456, 1280), (1214, 1276, 1060), (1457, 1096, 1250), (1149, 1250, 1024), (1060, 1457, 1149), (1293, 1286, 278), (1048, 1293, 1283), (120, 339, 1293), (1296, 1284, 198), (329, 1296, 1047), (200, 1283, 1296), (1460, 1025, 1150), (1274, 1150, 1061), (1459, 1080, 799, 586), (289, 1211, 719, 910), (278, 1275, 1298), (1317, 1273, 252), (1046, 1317, 1271), (122, 349, 1317), (1318, 1268, 187), (114, 1363, 687, 995), (1268, 1319, 326), (249, 1266, 1319), (1256, 1267, 1101), (1043, 1464, 1256), (1193, 1204, 1029), (1101, 1465, 1193), (1320, 1260, 248), (1206, 1264, 1052), (1031, 1466, 1206), (1467, 1065, 1219), (1139, 1219, 1016), (1052, 1467, 1139), (1468, 1029, 1154), (1265, 1154, 1065), (1104, 1468, 1265), (1348, 322, 128), (1255, 1348, 325), (248, 1254, 1348), (1019, 1352, 1247), (1355, 1252, 156), (324, 1355, 361), (1471, 1043, 1192), (1261, 1192, 1100), (1103, 1471, 1261), (1209, 1258, 1055), (1472, 1068, 1222), (1142, 1222, 1017), (1055, 1472, 1142), (1473, 1102, 1259), (1262, 1259, 1103), (1056, 1473, 1262), (1474, 1101, 1263), (183, 1247, 1355), (1443, 1132, 780, 618), (362, 1370, 1213), (1375, 1218, 158), (363, 1459, 586, 857), (157, 1213, 1375), (1376, 1212, 243), (1028, 1376, 1210), (1281, 1278, 1107), (1096, 1477, 1281), (1478, 1095, 1282), (1285, 1282, 1108), (1058, 1478, 1285), (130, 1023, 1376), (1377, 1211, 153), (327, 1377, 349), (1480, 1092, 1291), (1481, 1091, 1292), (188, 1210, 1377), (1378, 291, 118), (1284, 1298, 698, 699), (1483, 1089, 1297), (161, 1463, 585, 952), (118, 1012, 1379), (1088, 1484, 1301), (1485, 1087, 1302), (1305, 1302, 1112), (1061, 1485, 1305), (1486, 1085, 1306), (1309, 1306, 1113), (1062, 1486, 1309), (1084, 1487, 1310), (1488, 1083, 1311), (1489, 1082, 1313), (1316, 1313, 1115), (1081, 1489, 1316), (1381, 1201, 137), (1382, 287, 117), (1201, 1382, 284), (1491, 1079, 1321), (1324, 1321, 1117), (1065, 1491, 1324), (1078, 1492, 1326), (1493, 1052, 1327), (1329, 1327, 1118), (1077, 1493, 1329), (1336, 1333, 1120), (1076, 1494, 1336), (1495, 1075, 1337), (241, 1199, 1382), (1341, 1338, 1121), (1383, 1191, 240), (1497, 1073, 1343), (1346, 1343, 1122), (1072, 1497, 1346), (1498, 1055, 1347), (1350, 1347, 1123), (1071, 1498, 1350), (131, 1047, 1383), (1375, 363, 857, 678), (1189, 1384, 283), (1500, 1067, 1356), (1359, 1356, 1125), (1044, 1500, 1359), (1501, 1066, 1360), (1361, 1360, 1126), (1051, 1501, 1361), (240, 1182, 1384), (332, 1387, 336), (204, 1170, 1387), (1482, 362, 859, 580), (1080, 1015, 806, 799), (1153, 161, 952, 733), (1504, 1060, 1371), (1374, 1371, 1129), (1275, 1505, 569, 708), (1479, 326, 886, 581), (1132, 1448, 617, 780), (1404, 332, 119), (1153, 1404, 296), (238, 1144, 1404), (1138, 1016, 1220), (1414, 1141, 234), (1140, 1017, 1223), (1160, 1034, 1226), (368, 1414, 1136), (1157, 1032, 1228), (1166, 1031, 1206), (1167, 1030, 1205), (1168, 1036, 1231), (1154, 1029, 1232), (117, 365, 1414), (1171, 1037, 1234), (1145, 1020, 1235), (1174, 1027, 1202), (1175, 1038, 1237), (1151, 1026, 1238), (1150, 1025, 1240), (1178, 1024, 1200), (1179, 1039, 1242), (1423, 1137, 201), (1183, 1040, 1244), (1147, 1022, 1245), (1186, 1041, 1248), (1146, 1021, 1249), (238, 1153, 733, 934), (1136, 1423, 619, 735), (1192, 1043, 1256), (1143, 1018, 1257), (1259, 1102, 1194), (1137, 1424, 330), (341, 1425, 1135), (1263, 1101, 1193), (287, 1439, 365), (151, 1135, 1439), (1443, 1134, 224), (1319, 1266, 716, 689), (1463, 1106, 798, 585), (1272, 1098, 1190), (1448, 1133, 170), (291, 1448, 1012), (1279, 1107, 1280), (1250, 1096, 1281), (1282, 1095, 1188), (1448, 291, 907, 617), (224, 1130, 1449), (1049, 1163, 728, 805), (1182, 1475, 582, 722), (1384, 1182, 722, 662), (1291, 1092, 1185), (1292, 1091, 1184), (1423, 1049, 805, 619), (198, 1284, 699, 937), (283, 1384, 662, 927), (1297, 1089, 1180), (1452, 335, 132), (1299, 1111, 1300), (1241, 1088, 1301), (1303, 1112, 1304), (1215, 1061, 1305), (1306, 1085, 1176), (1307, 1113, 1308), (1216, 1062, 1309), (1236, 1084, 1310), (1311, 1083, 1173), (1313, 1082, 1172), (1314, 1115, 1315), (1110, 1452, 333), (1134, 1443, 618, 773), (1458, 1105, 218), (1321, 1079, 1169), (1322, 1117, 1323), (1219, 1065, 1324), (1230, 1078, 1326), (1327, 1052, 1139), (1330, 1119, 1331), (1222, 1068, 1332), (1334, 1120, 1335), (1229, 1076, 1336), (1337, 1075, 1164), (125, 1064, 1458), (1339, 1121, 1340), (1227, 1074, 1341), (1343, 1073, 1161), (1344, 1122, 1345), (1225, 1072, 1346), (1347, 1055, 1142), (1459, 1093, 215), (1224, 1071, 1350), (1015, 114, 995, 806), (1353, 1124, 1354), (168, 1136, 735, 951), (1356, 1067, 1156), (1357, 1125, 1358), (1196, 1044, 1359), (1360, 1066, 1155), (1461, 1090, 214), (1364, 1127, 1365), (1197, 1045, 1366), (1367, 1063, 1152), (1368, 1128, 1369), (307, 1461, 1064), (1371, 1060, 1149), (1372, 1129, 1373), (175, 1080, 1461), (1105, 1462, 1094), (1463, 1059, 211), (243, 1212, 718, 929), (161, 296, 1463), (1469, 1057, 207), (1134, 1469, 1130), (206, 333, 1469), (1470, 1050, 204), (1163, 1470, 1144), (201, 330, 1470), (1298, 1275, 708, 698), (1191, 1475, 1182), (1211, 243, 929, 719), (1476, 341, 151), (1203, 1476, 1199), (1385, 1373, 1088), (1181, 1385, 1241), (1386, 1149, 1024), (1373, 1386, 1178), (1129, 1371, 1386), (1475, 198, 937, 582), (206, 1134, 773, 936), (187, 326, 1479), (1388, 1369, 1084), (1176, 1388, 1236), (1085, 1368, 1388), (1389, 1152, 1027), (1369, 1389, 1174), (1128, 1367, 1389), (1390, 1366, 1127), (1235, 1390, 1364), (1020, 1197, 1390), (1106, 1452, 596, 798), (1173, 1391, 1233), (1083, 1364, 1391), (1243, 1482, 1221), (185, 325, 1482), (1260, 1490, 1254), (1232, 1393, 1362), (1029, 1204, 1393), (1079, 1362, 1394), (1395, 1155, 1030), (1126, 1360, 1395), (1396, 1359, 1125), (1397, 1156, 1031), (1358, 1397, 1166), (1125, 1356, 1397), (156, 293, 1490), (1228, 1398, 1353), (1032, 1207, 1398), (1399, 1354, 1074), (1164, 1399, 1227), (1075, 1353, 1399), (1496, 1015, 175), (157, 1375, 678, 969), (1269, 1502, 1266), (1401, 1351, 1071), (1162, 1401, 1224), (1351, 1402, 1159), (1403, 1350, 1123), (134, 283, 1502), (1034, 1224, 1403), (1503, 1013, 172), (1273, 1503, 1270), (153, 289, 1503), (1405, 1142, 1017), (1349, 1405, 1140), (1123, 1347, 1405), (1406, 1346, 1122), (1407, 1161, 1032), (1345, 1407, 1157), (1122, 1343, 1407), (1408, 1342, 1072), (1409, 1162, 1034), (1342, 1409, 1160), (1410, 1341, 1121), (1035, 1227, 1410), (1411, 1340, 1044), (1505, 368, 168), (1340, 1412, 1131), (1121, 1338, 1412), (1413, 1336, 1120), (1286, 1505, 1275), (1033, 1229, 1413), (137, 284, 1505), (1294, 1441, 459, 568), (1207, 1161, 782, 720), (1335, 1415, 1143), (1120, 1333, 1415), (1416, 1332, 1119), (1223, 1416, 1330), (1017, 1222, 1416), (1417, 1331, 1076), (1158, 1417, 1229), (1070, 1330, 1417), (1418, 1139, 1016), (1328, 1418, 1138), (1118, 1327, 1418), (1205, 1419, 1325), (1030, 1230, 1419), (1420, 1324, 1117), (1220, 1420, 1322), (1016, 1219, 1420), (1421, 1323, 1078), (1155, 1421, 1230), (1066, 1322, 1421), (1422, 1169, 1036), (1323, 1422, 1168), (1117, 1321, 1422), (1161, 1073, 915, 782), (1412, 1338, 531, 481), (1074, 1354, 528, 911), (1131, 1412, 481, 826), (1454, 1279, 587, 451), (1248, 1290, 570, 684), (1403, 1123, 856, 484), (1200, 1454, 451, 723), (1070, 1158, 783, 916), (1426, 1315, 1062), (1427, 1172, 1026), (1315, 1427, 1151), (1115, 1313, 1427), (1428, 1173, 1037), (1312, 1428, 1171), (1114, 1311, 1428), (1038, 1236, 1429), (1430, 1309, 1113), (1432, 1176, 1038), (1308, 1432, 1175), (1113, 1306, 1432), (1027, 1239, 1433), (1434, 1305, 1112), (1217, 1434, 1303), (1045, 1295, 555, 954), (1435, 1304, 1086), (1152, 1435, 1239), (1063, 1303, 1435), (1304, 1436, 1177), (1112, 1302, 1436), (1437, 1301, 1111), (1242, 1437, 1299), (1039, 1241, 1437), (1156, 1067, 919, 784), (1180, 1438, 1198), (1089, 1299, 1438), (1453, 1186, 771, 453), (1217, 1063, 925, 704), (1274, 1061, 926, 599), (1440, 1180, 1022), (1158, 1033, 965, 783), (1244, 1441, 1294), (1061, 1215, 707, 926), (1442, 1295, 1045), (1184, 1442, 1197), (1091, 1294, 1442), (1264, 1466, 419, 622), (1098, 1272, 614, 887), (1198, 1438, 462, 730), (1444, 1184, 1020), (1445, 1185, 1040), (1248, 1446, 1290), (1041, 1246, 1446), (1031, 1156, 784, 968), (1104, 1265, 621, 882), (1195, 1380, 501, 732), (1441, 1040, 960, 459), (1438, 1300, 552, 462), (1067, 1500, 376, 919), (1263, 1104, 882, 623), (1295, 1294, 568, 555), (1056, 1262, 652, 933), (1103, 1261, 657, 883), (1124, 1398, 490, 855), (1499, 1070, 916, 377), (1262, 1103, 883, 652), (1261, 1100, 885, 657), (499, 1251, 679, 1003), (1335, 1056, 933, 541), (1233, 1391, 493, 696), (1453, 1188, 1041), (1100, 1474, 417, 885), (1108, 1282, 1453), (1454, 1281, 1107), (1022, 1198, 730, 977), (1024, 1250, 1454), (1455, 1280, 1058), (1042, 1253, 676, 955), (1391, 1365, 523, 493), (1280, 1456, 1146), (1107, 1278, 1456), (1457, 1277, 1096), (1149, 1457, 1250), (1060, 1276, 1457), (1338, 1341, 530, 531), (1368, 1085, 908, 520), (1215, 1434, 465, 707), (1367, 1128, 829, 521), (1251, 1042, 955, 679), (1366, 1045, 954, 522), (1460, 1190, 1025), (1274, 1460, 1150), (1434, 1217, 704, 465), (1365, 1127, 833, 523), (1253, 1098, 887, 676), (1380, 762, 1000, 501), (1455, 1058, 928, 449), (1290, 1447, 456, 570), (1272, 1460, 425, 614), (1474, 1263, 623, 417), (1447, 1195, 732, 456), (1245, 1022, 977, 688), (1256, 1464, 1267), (1193, 1465, 1204), (1101, 1267, 1465), (1033, 1413, 480, 965), (1206, 1466, 1264), (1300, 1111, 858, 552), (1467, 1265, 1065), (1139, 1467, 1219), (1052, 1264, 1467), (1468, 1193, 1029), (1265, 1468, 1154), (1104, 1263, 1468), (1460, 1274, 599, 425), (921, 499, 1003, 997), (1092, 1245, 688, 906), (1226, 1403, 484, 697), (1108, 1453, 453, 863), (1265, 1264, 622, 621), (1471, 1194, 1043), (1261, 1471, 1192), (1103, 1259, 1471), (1142, 1472, 1222), (1055, 1258, 1472), (1473, 1257, 1102), (1262, 1473, 1259), (1056, 1143, 1473), (1474, 1256, 1101), (1185, 1092, 906, 772), (1100, 1192, 1474), (1040, 1185, 772, 960), (1354, 1124, 855, 528), (1238, 1026, 972, 690), (1500, 1131, 826, 376), (1334, 1335, 541, 542), (1085, 1238, 690, 908), (1281, 1477, 1278), (1478, 1249, 1095), (1285, 1478, 1282), (1058, 1146, 1478), (1128, 1368, 520, 829), (1123, 1349, 529, 856), (1063, 1367, 521, 925), (1480, 1245, 1092), (1481, 1244, 1091), (745, 763, 999, 1002), (1234, 1037, 961, 691), (1127, 1366, 522, 833), (1483, 1242, 1089), (1140, 1499, 377, 800), (763, 499, 1003, 999), (1088, 1178, 1484), (1485, 1240, 1087), (1305, 1485, 1302), (1061, 1150, 1485), (1486, 1238, 1085), (1309, 1486, 1306), (1062, 1151, 1486), (1084, 1174, 1487), (1488, 1235, 1083), (1489, 1234, 1082), (1316, 1489, 1313), (1081, 1171, 1489), (1037, 1233, 696, 961), (1082, 1234, 691, 909), (1058, 1285, 583, 928), (1491, 1232, 1079), (1324, 1491, 1321), (1065, 1154, 1491), (1078, 1168, 1492), (1493, 1206, 1052), (1329, 1493, 1327), (1077, 1166, 1493), (1336, 1494, 1333), (1076, 1165, 1494), (1495, 1228, 1075), (1069, 1157, 1495), (1172, 1082, 909, 776), (1186, 1248, 684, 771), (762, 745, 1002, 1000), (1497, 1226, 1073), (1346, 1497, 1343), (1072, 1160, 1497), (1498, 1209, 1055), (1350, 1498, 1347), (1071, 1159, 1498), (1499, 1223, 1070), (1341, 1074, 911, 530), (1466, 1031, 968, 419), (1026, 1172, 776, 972), (1359, 1500, 1356), (1044, 1131, 1500), (1501, 1220, 1066), (1361, 1501, 1360), (1051, 1138, 1501), (1301, 1484, 385, 551), (1349, 1140, 800, 529), (1398, 1207, 720, 490), (1484, 1200, 723, 385), (1279, 1455, 449, 587), (1111, 1301, 551, 858), (1504, 1214, 1060), (1374, 1504, 1371), (1413, 1334, 542, 480), (1073, 1226, 697, 915), (1285, 1108, 863, 583)])
me_plane.use_remesh_preserve_volume = False
me_plane.use_remesh_preserve_attributes = False
me_plane.use_mirror_vertex_groups = False
me_plane.update()

# ---- objects
ob_plane = bpy.data.objects.new('Plane', me_plane)

# ---- transforms, parenting, visibility, modifiers, constraints
ob_plane.location = (0.0, 0.0, 0.0)
ob_plane.scale = (2.0, 2.0, 1.0)
ob_plane.lineart.crease_threshold = 0.0

# ---- collection membership
col_collection_1.objects.link(ob_plane)

# ---- scene / render settings (as saved in the file)
scene.frame_start = 1; scene.frame_end = 250; scene.frame_set(1)
scene.render.engine = 'BLENDER_EEVEE_NEXT'
scene.render.resolution_percentage = 50
scene.render.dither_intensity = 0.0
scene.cycles.use_denoising = False
scene.cycles.samples = 128
scene.cycles.sampling_pattern = 'TABULATED_SOBOL'
scene.cycles.use_adaptive_sampling = False
scene.cycles.use_light_tree = False
scene.cycles.blur_glossy = 0.0
scene.cycles.sample_clamp_indirect = 0.0
scene.view_settings.view_transform = 'Standard'
bpy.context.view_layer.update()

# ---- added for rendering (the .blend has no active camera and no usable light): camera, sun
cam_auto = bpy.data.cameras.new('AutoCamera')
cam_auto.lens = 50.0
cam_auto.sensor_width = 36.0
cam_auto.clip_end = 1000.0
ob_auto_camera = bpy.data.objects.new('AutoCamera', cam_auto)
scene.collection.objects.link(ob_auto_camera)
ob_auto_camera.location = (5.08671, -6.1078, 4.43738)
ob_auto_camera.rotation_euler = (1.09748, -7.21219e-08, 0.694738)
scene.camera = ob_auto_camera
light_auto_sun = bpy.data.lights.new('AutoSun', 'SUN')
light_auto_sun.energy = 3.0
light_auto_sun.angle = 0.0523599
ob_auto_sun = bpy.data.objects.new('AutoSun', light_auto_sun)
scene.collection.objects.link(ob_auto_sun)
ob_auto_sun.rotation_euler = (0.872665, 0.174533, 0.523599)
bpy.context.view_layer.update()
